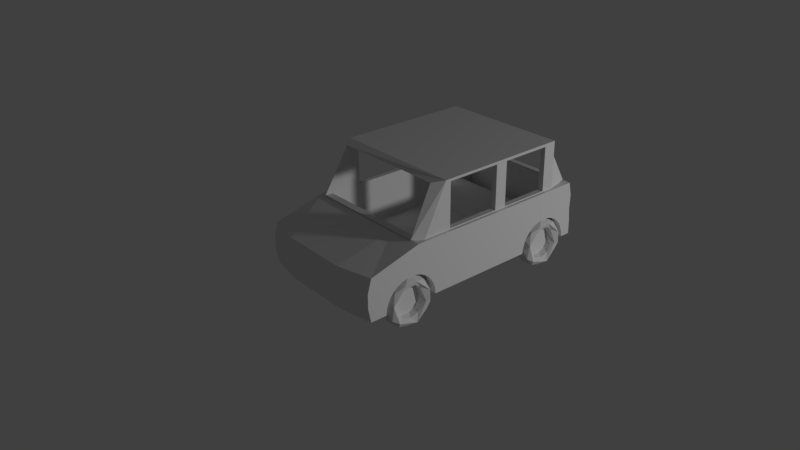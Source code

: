 # Source: SimpleCar.blend  (saved by Blender 2.77.0; exported with 4.5.12 LTS)
import bpy
from mathutils import Matrix  # noqa: F401  (used for matrix-valued properties, if any)

bpy.ops.wm.read_factory_settings(use_empty=True)
scene = bpy.context.scene
scene.name = 'Scene'

# ---- collections
col_collection_1 = bpy.data.collections.new('Collection 1'); scene.collection.children.link(col_collection_1)

# ---- materials (node trees are filled in below, after node groups)
mat_material = bpy.data.materials.new('Material')
mat_material.alpha_threshold = 0.0
mat_material.use_transparent_shadow = False
mat_material.roughness = 0.5
mat_tetto = bpy.data.materials.new('Tetto')
mat_tetto.alpha_threshold = 0.0
mat_tetto.use_transparent_shadow = False
mat_tetto.roughness = 0.5
mat_tetto.line_color = (0.0, 0.0, 0.0, 1.0)

# ---- material node trees

# ---- world
world_world = bpy.data.worlds.new('World'); scene.world = world_world
world_world.color = (0.05088, 0.05088, 0.05088)
world_world.use_sun_shadow = False
world_world.sun_shadow_jitter_overblur = 0.0
world_world.cycles.sampling_method = 'MANUAL'

# ---- cameras
cam_camera = bpy.data.cameras.new('Camera')
cam_camera.clip_end = 100.0
cam_camera.lens = 35.0
cam_camera.sensor_width = 32.0
cam_camera.sensor_height = 18.0
cam_camera.ortho_scale = 7.314
cam_camera.dof.focus_distance = 0.0
cam_camera.dof.aperture_fstop = 128.0

# ---- lights
light_lamp = bpy.data.lights.new('Lamp', 'POINT')
light_lamp.transmission_factor = 0.0
light_lamp.cutoff_distance = 30.0
light_lamp.energy = 100.0
light_lamp.shadow_buffer_clip_start = 1.001
light_lamp.shadow_soft_size = 0.1
light_lamp.shadow_maximum_resolution = 0.006
light_lamp.use_absolute_resolution = True

# ---- meshes
me_circle_002 = bpy.data.meshes.new('Circle.002')
me_circle_002.from_pydata([(9.298e-08, -9.986, -0.002204), (-0.1951, -10.01, -0.002204), (-0.3827, -10.06, -0.002204), (-0.5556, -10.15, -0.002204), (-0.7071, -10.28, -0.002204), (-0.8315, -10.43, -0.002204), (-0.9239, -10.6, -0.002204), (-0.9808, -10.79, -0.002204), (-1.0, -10.99, -0.002204), (-0.9808, -11.18, -0.002204), (-0.9239, -11.37, -0.002204), (-0.8315, -11.54, -0.002204), (-0.7071, -11.69, -0.002204), (-0.5556, -11.82, -0.002204), (-0.3827, -11.91, -0.002204), (-0.1951, -11.97, -0.002204), (4.713e-07, -11.99, -0.002204), (0.1951, -11.97, -0.002204), (0.3827, -11.91, -0.002204), (0.5556, -11.82, -0.002204), (0.7071, -11.69, -0.002204), (0.8315, -11.54, -0.002204), (0.9239, -11.37, -0.002204), (0.9808, -11.18, -0.002204), (1.0, -10.99, -0.002204), (0.9808, -10.79, -0.002204), (0.9239, -10.6, -0.002204), (0.8315, -10.43, -0.002204), (0.7071, -10.28, -0.002204), (0.5556, -10.15, -0.002204), (0.3827, -10.06, -0.002204), (0.1951, -10.01, -0.002204), (1.569, -10.76, 0.01249), (1.508, -10.79, -0.124), (1.534, -11.16, 0.06096), (1.514, -11.49, -0.0167), (0.9013, -11.3, -0.01426), (1.395, -11.68, -0.08633), (1.231, -11.59, -0.1641), (0.9561, -11.35, -0.1144), (0.9468, -11.92, 0.1361), (1.286, -11.82, 0.08644), (0.8697, -11.53, 0.0865), (1.042, -12.2, -0.03645), (0.5402, -11.84, -0.08577), (0.5863, -11.75, -0.01237), (0.6924, -12.18, -0.1634), (0.4455, -12.04, -0.1426), (0.6867, -12.33, 0.09875), (0.4518, -11.91, 0.08611), (0.2719, -12.57, -0.01426), (0.2116, -12.52, -0.1115), (-0.06705, -11.96, -0.01182), (0.1081, -12.54, 0.06183), (-0.09703, -12.02, 0.08816), (-0.2907, -12.33, 0.1353), (-0.532, -12.5, -0.04528), (-0.2225, -12.0, -0.1111), (-0.5953, -12.24, -0.1638), (-0.495, -11.9, 0.08304), (-0.6126, -12.42, 0.0598), (-1.062, -12.19, -0.04737), (-0.6315, -11.72, -0.04316), (-1.324, -11.48, 0.1349), (-1.023, -12.12, 0.09432), (-0.8268, -11.59, 0.0613), (-1.001, -11.65, -0.1627), (-1.38, -11.8, 0.02477), (-0.8879, -11.39, -0.0405), (-1.064, -11.4, 0.1148), (-1.393, -11.64, -0.1238), (-1.555, -11.41, -0.0161), (-1.312, -10.65, -0.1646), (-1.043, -11.05, -0.1152), (-1.57, -11.09, 0.06122), (-1.546, -10.89, -0.1148), (-0.9639, -11.11, 0.01599), (-1.343, -10.67, 0.1358), (-1.101, -10.69, 0.1148), (-0.9526, -10.77, 0.01725), (-0.9175, -10.48, -0.1144), (-1.582, -10.64, 0.008696), (-1.355, -10.26, -0.1191), (-1.29, -10.02, -0.01253), (-0.7327, -10.34, -0.01582), (-0.6977, -10.2, 0.08311), (-1.164, -9.972, 0.08791), (-0.4355, -9.658, 0.1344), (-0.8826, -9.683, -0.08993), (-0.68, -9.765, -0.1634), (-0.5293, -10.1, -0.1148), (-0.2721, -10.06, 0.01501), (-0.8098, -9.599, 0.01193), (-0.3126, -9.419, -0.04191), (-0.03955, -9.944, -0.1166), (-0.19, -9.439, 0.06096), (0.2873, -9.874, 0.1146), (0.2017, -9.4, 0.01039), (0.2008, -9.477, -0.1224), (0.1064, -10.03, -0.01536), (0.3034, -9.654, 0.1357), (0.3602, -10.04, 0.0613), (0.8714, -9.64, -0.03242), (0.443, -10.05, -0.1124), (0.5787, -10.22, -0.01426), (0.8407, -9.895, -0.1633), (0.8636, -9.727, 0.08968), (1.233, -10.03, -0.0903), (1.346, -10.63, 0.1352), (0.9426, -10.6, -0.08613), (0.8622, -10.42, 0.08804), (1.38, -10.2, 0.01343), (1.152, -10.68, -0.1628), (0.9255, -10.73, -0.01426), (1.03, -10.92, 0.08437), (0.0, 1.0, 0.0), (-0.1951, 0.9808, 0.0), (-0.3827, 0.9239, 0.0), (-0.5556, 0.8315, 0.0), (-0.7071, 0.7071, 0.0), (-0.8315, 0.5556, 0.0), (-0.9239, 0.3827, 0.0), (-0.9808, 0.1951, 0.0), (-1.0, 7.55e-08, 0.0), (-0.9808, -0.1951, 0.0), (-0.9239, -0.3827, 0.0), (-0.8315, -0.5556, 0.0), (-0.7071, -0.7071, 0.0), (-0.5556, -0.8315, 0.0), (-0.3827, -0.9239, 0.0), (-0.1951, -0.9808, 0.0), (3.258e-07, -1.0, 0.0), (0.1951, -0.9808, 0.0), (0.3827, -0.9239, 0.0), (0.5556, -0.8315, 0.0), (0.7071, -0.7071, 0.0), (0.8315, -0.5556, 0.0), (0.9239, -0.3827, 0.0), (0.9808, -0.1951, 0.0), (1.0, 9.656e-07, 0.0), (0.9808, 0.1951, 0.0), (0.9239, 0.3827, 0.0), (0.8315, 0.5556, 0.0), (0.7071, 0.7071, 0.0), (0.5556, 0.8315, 0.0), (0.3827, 0.9239, 0.0), (0.1951, 0.9808, 0.0), (1.569, 0.2287, 0.01469), (1.508, 0.196, -0.1218), (1.534, -0.1777, 0.06316), (1.514, -0.5005, -0.0145), (0.9013, -0.3101, -0.01206), (1.395, -0.6939, -0.08413), (1.231, -0.6033, -0.1619), (0.9561, -0.3611, -0.1122), (0.9468, -0.9378, 0.1383), (1.286, -0.8339, 0.08864), (0.8697, -0.5435, 0.0887), (1.042, -1.216, -0.03425), (0.5402, -0.8563, -0.08357), (0.5863, -0.7628, -0.01017), (0.6924, -1.196, -0.1612), (0.4455, -1.052, -0.1404), (0.6867, -1.349, 0.101), (0.4518, -0.9231, 0.08832), (0.2719, -1.582, -0.01206), (0.2116, -1.537, -0.1093), (-0.06705, -0.9778, -0.009615), (0.1081, -1.559, 0.06403), (-0.09703, -1.035, 0.09036), (-0.2907, -1.347, 0.1375), (-0.532, -1.514, -0.04307), (-0.2225, -1.017, -0.1089), (-0.5953, -1.251, -0.1616), (-0.495, -0.9121, 0.08524), (-0.6126, -1.439, 0.062), (-1.062, -1.207, -0.04517), (-0.6315, -0.7382, -0.04095), (-1.324, -0.495, 0.1371), (-1.023, -1.13, 0.09652), (-0.8268, -0.6039, 0.0635), (-1.001, -0.6604, -0.1605), (-1.38, -0.8153, 0.02697), (-0.8879, -0.3994, -0.03829), (-1.064, -0.4136, 0.117), (-1.393, -0.6512, -0.1216), (-1.555, -0.4253, -0.01389), (-1.312, 0.3327, -0.1624), (-1.043, -0.06757, -0.113), (-1.57, -0.1021, 0.06343), (-1.546, 0.0976, -0.1126), (-0.9639, -0.1234, 0.0182), (-1.343, 0.319, 0.138), (-1.101, 0.2939, 0.117), (-0.9526, 0.2148, 0.01946), (-0.9175, 0.5107, -0.1122), (-1.582, 0.3476, 0.0109), (-1.355, 0.7264, -0.1169), (-1.29, 0.9613, -0.01033), (-0.7327, 0.6426, -0.01362), (-0.6977, 0.783, 0.08532), (-1.164, 1.013, 0.09011), (-0.4355, 1.328, 0.1366), (-0.8826, 1.303, -0.08773), (-0.68, 1.221, -0.1612), (-0.5293, 0.8889, -0.1126), (-0.2721, 0.9301, 0.01722), (-0.8098, 1.386, 0.01413), (-0.3126, 1.566, -0.0397), (-0.03955, 1.041, -0.1143), (-0.19, 1.546, 0.06316), (0.2873, 1.112, 0.1168), (0.2017, 1.586, 0.0126), (0.2008, 1.509, -0.1202), (0.1064, 0.9531, -0.01316), (0.3034, 1.332, 0.1379), (0.3602, 0.9431, 0.0635), (0.8714, 1.346, -0.03021), (0.443, 0.9366, -0.1102), (0.5787, 0.7702, -0.01206), (0.8407, 1.091, -0.1611), (0.8636, 1.259, 0.09188), (1.233, 0.9557, -0.0881), (1.346, 0.3606, 0.1374), (0.9426, 0.3809, -0.08392), (0.8622, 0.5611, 0.09025), (1.38, 0.7859, 0.01563), (1.152, 0.3039, -0.1606), (0.9255, 0.2513, -0.01206), (1.03, 0.06187, 0.08657), (9.298e-08, 1.0, 1.767), (-0.1951, 0.9808, 1.767), (-0.3827, 0.9239, 1.767), (-0.5556, 0.8315, 1.767), (-0.7071, 0.7071, 1.767), (-0.8315, 0.5556, 1.767), (-0.9239, 0.3827, 1.767), (-0.9808, 0.1951, 1.767), (-1.0, 1.506e-06, 1.767), (-0.9808, -0.1951, 1.767), (-0.9239, -0.3827, 1.767), (-0.8315, -0.5556, 1.767), (-0.7071, -0.7071, 1.767), (-0.5556, -0.8315, 1.767), (-0.3827, -0.9239, 1.767), (-0.1951, -0.9808, 1.767), (4.713e-07, -1.0, 1.767), (0.1951, -0.9808, 1.767), (0.3827, -0.9239, 1.767), (0.5556, -0.8315, 1.767), (0.7071, -0.7071, 1.767), (0.8315, -0.5556, 1.767), (0.9239, -0.3827, 1.767), (0.9808, -0.1951, 1.767), (1.0, 2.396e-06, 1.767), (0.9808, 0.1951, 1.767), (0.9239, 0.3827, 1.767), (0.8315, 0.5556, 1.767), (0.7071, 0.7071, 1.767), (0.5556, 0.8315, 1.767), (0.3827, 0.9239, 1.767), (0.1951, 0.9808, 1.767), (1.569, 0.2287, 1.782), (1.508, 0.196, 1.646), (1.534, -0.1777, 1.83), (1.514, -0.5005, 1.753), (0.9013, -0.3101, 1.755), (1.395, -0.6939, 1.683), (1.231, -0.6033, 1.605), (0.9561, -0.3611, 1.655), (0.9468, -0.9378, 1.906), (1.286, -0.8339, 1.856), (0.8697, -0.5435, 1.856), (1.042, -1.216, 1.733), (0.5402, -0.8563, 1.684), (0.5863, -0.7628, 1.757), (0.6924, -1.196, 1.606), (0.4455, -1.052, 1.627), (0.6867, -1.349, 1.868), (0.4518, -0.9231, 1.856), (0.2719, -1.582, 1.755), (0.2116, -1.537, 1.658), (-0.06705, -0.9778, 1.758), (0.1081, -1.559, 1.831), (-0.09703, -1.035, 1.858), (-0.2907, -1.347, 1.905), (-0.532, -1.514, 1.724), (-0.2225, -1.017, 1.658), (-0.5953, -1.251, 1.606), (-0.495, -0.9121, 1.853), (-0.6126, -1.439, 1.829), (-1.062, -1.207, 1.722), (-0.6315, -0.7382, 1.726), (-1.324, -0.495, 1.904), (-1.023, -1.13, 1.864), (-0.8268, -0.6039, 1.831), (-1.001, -0.6604, 1.607), (-1.38, -0.8153, 1.794), (-0.8879, -0.3994, 1.729), (-1.064, -0.4136, 1.884), (-1.393, -0.6512, 1.646), (-1.555, -0.4253, 1.753), (-1.312, 0.3327, 1.605), (-1.043, -0.06757, 1.654), (-1.57, -0.1021, 1.831), (-1.546, 0.0976, 1.655), (-0.9639, -0.1234, 1.786), (-1.343, 0.319, 1.905), (-1.101, 0.2939, 1.884), (-0.9526, 0.2148, 1.787), (-0.9175, 0.5107, 1.655), (-1.582, 0.3476, 1.778), (-1.355, 0.7264, 1.65), (-1.29, 0.9613, 1.757), (-0.7327, 0.6426, 1.754), (-0.6977, 0.783, 1.853), (-1.164, 1.013, 1.857), (-0.4355, 1.328, 1.904), (-0.8826, 1.303, 1.68), (-0.68, 1.221, 1.606), (-0.5293, 0.8889, 1.655), (-0.2721, 0.9301, 1.785), (-0.8098, 1.386, 1.781), (-0.3126, 1.566, 1.728), (-0.03955, 1.041, 1.653), (-0.19, 1.546, 1.83), (0.2873, 1.112, 1.884), (0.2017, 1.586, 1.78), (0.2008, 1.509, 1.647), (0.1064, 0.9531, 1.754), (0.3034, 1.332, 1.905), (0.3602, 0.9431, 1.831), (0.8714, 1.346, 1.737), (0.443, 0.9366, 1.657), (0.5787, 0.7702, 1.755), (0.8407, 1.091, 1.606), (0.8636, 1.259, 1.859), (1.233, 0.9557, 1.679), (1.346, 0.3606, 1.905), (0.9426, 0.3809, 1.683), (0.8622, 0.5611, 1.858), (1.38, 0.7859, 1.783), (1.152, 0.3039, 1.607), (0.9255, 0.2513, 1.755), (1.03, 0.06187, 1.854), (4.506e-07, -9.986, 1.767), (-0.1951, -10.01, 1.767), (-0.3827, -10.06, 1.767), (-0.5556, -10.15, 1.767), (-0.7071, -10.28, 1.767), (-0.8315, -10.43, 1.767), (-0.9239, -10.6, 1.767), (-0.9808, -10.79, 1.767), (-1.0, -10.99, 1.767), (-0.9808, -11.18, 1.767), (-0.9239, -11.37, 1.767), (-0.8315, -11.54, 1.767), (-0.7071, -11.69, 1.767), (-0.5556, -11.82, 1.767), (-0.3827, -11.91, 1.767), (-0.1951, -11.97, 1.767), (8.289e-07, -11.99, 1.767), (0.1951, -11.97, 1.767), (0.3827, -11.91, 1.767), (0.5556, -11.82, 1.767), (0.7071, -11.69, 1.767), (0.8315, -11.54, 1.767), (0.9239, -11.37, 1.767), (0.9808, -11.18, 1.767), (1.0, -10.99, 1.767), (0.9808, -10.79, 1.767), (0.9239, -10.6, 1.767), (0.8315, -10.43, 1.767), (0.7071, -10.28, 1.767), (0.5556, -10.15, 1.767), (0.3827, -10.06, 1.767), (0.1951, -10.01, 1.767), (1.569, -10.76, 1.782), (1.508, -10.79, 1.646), (1.534, -11.16, 1.83), (1.514, -11.49, 1.753), (0.9013, -11.3, 1.755), (1.395, -11.68, 1.683), (1.231, -11.59, 1.605), (0.9561, -11.35, 1.655), (0.9468, -11.92, 1.906), (1.286, -11.82, 1.856), (0.8697, -11.53, 1.856), (1.042, -12.2, 1.733), (0.5402, -11.84, 1.684), (0.5863, -11.75, 1.757), (0.6924, -12.18, 1.606), (0.4455, -12.04, 1.627), (0.6867, -12.33, 1.868), (0.4518, -11.91, 1.856), (0.2719, -12.57, 1.755), (0.2116, -12.52, 1.658), (-0.06705, -11.96, 1.758), (0.1081, -12.54, 1.831), (-0.09703, -12.02, 1.858), (-0.2907, -12.33, 1.905), (-0.532, -12.5, 1.724), (-0.2225, -12.0, 1.658), (-0.5953, -12.24, 1.606), (-0.495, -11.9, 1.853), (-0.6126, -12.42, 1.829), (-1.062, -12.19, 1.722), (-0.6315, -11.72, 1.726), (-1.324, -11.48, 1.904), (-1.023, -12.12, 1.864), (-0.8268, -11.59, 1.831), (-1.001, -11.65, 1.607), (-1.38, -11.8, 1.794), (-0.8879, -11.39, 1.729), (-1.064, -11.4, 1.884), (-1.393, -11.64, 1.646), (-1.555, -11.41, 1.753), (-1.312, -10.65, 1.605), (-1.043, -11.05, 1.654), (-1.57, -11.09, 1.831), (-1.546, -10.89, 1.655), (-0.9639, -11.11, 1.786), (-1.343, -10.67, 1.905), (-1.101, -10.69, 1.884), (-0.9526, -10.77, 1.787), (-0.9175, -10.48, 1.655), (-1.582, -10.64, 1.778), (-1.355, -10.26, 1.65), (-1.29, -10.02, 1.757), (-0.7327, -10.34, 1.754), (-0.6977, -10.2, 1.853), (-1.164, -9.972, 1.857), (-0.4355, -9.658, 1.904), (-0.8826, -9.683, 1.68), (-0.68, -9.765, 1.606), (-0.5293, -10.1, 1.655), (-0.2721, -10.06, 1.785), (-0.8098, -9.599, 1.781), (-0.3126, -9.419, 1.728), (-0.03955, -9.944, 1.653), (-0.19, -9.439, 1.83), (0.2873, -9.874, 1.884), (0.2017, -9.4, 1.78), (0.2008, -9.477, 1.647), (0.1064, -10.03, 1.754), (0.3034, -9.654, 1.905), (0.3602, -10.04, 1.831), (0.8714, -9.64, 1.737), (0.443, -10.05, 1.657), (0.5787, -10.22, 1.755), (0.8407, -9.895, 1.606), (0.8636, -9.727, 1.859), (1.233, -10.03, 1.679), (1.346, -10.63, 1.905), (0.9426, -10.6, 1.683), (0.8622, -10.42, 1.858), (1.38, -10.2, 1.783), (1.152, -10.68, 1.607), (0.9255, -10.73, 1.755), (1.03, -10.92, 1.854)], [], [(1, 2, 3, 4, 5, 6, 7, 8, 9, 10, 11, 12, 13, 14, 15, 16, 17, 18, 19, 20, 21, 22, 23, 24, 25, 26, 27, 28, 29, 30, 31, 0), (114, 42, 40, 108), (113, 36, 114), (33, 37, 38), (36, 39, 44, 45), (40, 41, 108), (36, 42, 114), (37, 43, 46, 38), (36, 45, 42), (40, 49, 54, 55), (38, 47, 39), (42, 49, 40), (41, 48, 43), (43, 50, 51), (48, 50, 43), (47, 57, 44), (44, 57, 52), (76, 79, 78, 69), (51, 58, 46), (46, 58, 47), (48, 55, 53), (50, 56, 51), (58, 57, 47), (53, 56, 50), (51, 56, 58), (55, 60, 53), (59, 63, 55), (63, 64, 55), (60, 61, 56), (56, 61, 58), (62, 65, 59), (60, 64, 61), (70, 66, 58), (66, 68, 62), (65, 69, 59), (67, 70, 61), (66, 72, 73), (68, 76, 65), (63, 74, 67), (67, 74, 71), (71, 75, 70), (73, 76, 68), (69, 77, 63), (71, 81, 75), (77, 78, 85, 87), (69, 78, 77), (73, 79, 76), (75, 82, 72), (72, 80, 73), (81, 83, 82), (80, 84, 79), (84, 85, 79), (81, 86, 83), (72, 89, 90, 80), (77, 87, 86), (88, 89, 82), (82, 89, 72), (87, 100, 97, 95), (90, 91, 84), (84, 91, 85), (86, 87, 92), (88, 93, 89), (89, 94, 90), (87, 95, 92), (92, 95, 93), (93, 98, 89), (85, 96, 87), (97, 98, 93), (96, 100, 87), (95, 97, 93), (91, 101, 96), (107, 111, 32, 33), (99, 104, 101), (100, 106, 97), (97, 106, 102), (102, 107, 105), (96, 108, 100), (103, 109, 104), (96, 110, 108), (102, 111, 107), (105, 112, 103), (105, 33, 112), (104, 113, 110), (33, 38, 112), (32, 35, 33), (109, 112, 39), (35, 32, 34), (33, 35, 37), (112, 38, 39), (108, 41, 34), (34, 41, 35), (35, 43, 37), (35, 41, 43), (39, 47, 44), (41, 40, 48), (38, 46, 47), (42, 45, 49), (43, 51, 46), (45, 44, 52), (45, 52, 49), (48, 53, 50), (49, 52, 54), (40, 55, 48), (54, 52, 59), (53, 60, 56), (57, 62, 52), (52, 62, 59), (54, 59, 55), (55, 64, 60), (58, 61, 70), (58, 66, 57), (57, 66, 62), (59, 69, 63), (61, 64, 67), (62, 68, 65), (64, 63, 67), (67, 71, 70), (66, 70, 72), (68, 66, 73), (65, 76, 69), (70, 75, 72), (71, 74, 81), (63, 77, 74), (73, 80, 79), (74, 77, 81), (75, 81, 82), (79, 85, 78), (77, 86, 81), (113, 109, 39, 36), (82, 83, 88), (83, 92, 88), (80, 90, 84), (83, 86, 92), (92, 93, 88), (90, 94, 91), (85, 91, 96), (91, 94, 99), (89, 98, 105), (89, 105, 94), (94, 103, 99), (91, 99, 101), (97, 102, 98), (94, 105, 103), (99, 103, 104), (98, 102, 105), (100, 108, 106), (101, 104, 110), (101, 110, 96), (106, 111, 102), (105, 107, 33), (103, 112, 109), (104, 109, 113), (106, 108, 111), (110, 113, 114), (111, 108, 32), (110, 114, 108), (32, 108, 34), (116, 117, 118, 119, 120, 121, 122, 123, 124, 125, 126, 127, 128, 129, 130, 131, 132, 133, 134, 135, 136, 137, 138, 139, 140, 141, 142, 143, 144, 145, 146, 115), (229, 157, 155, 223), (228, 151, 229), (148, 152, 153), (151, 154, 159, 160), (155, 156, 223), (151, 157, 229), (152, 158, 161, 153), (151, 160, 157), (155, 164, 169, 170), (153, 162, 154), (157, 164, 155), (156, 163, 158), (158, 165, 166), (163, 165, 158), (162, 172, 159), (159, 172, 167), (191, 194, 193, 184), (166, 173, 161), (161, 173, 162), (163, 170, 168), (165, 171, 166), (173, 172, 162), (168, 171, 165), (166, 171, 173), (170, 175, 168), (174, 178, 170), (178, 179, 170), (175, 176, 171), (171, 176, 173), (177, 180, 174), (175, 179, 176), (185, 181, 173), (181, 183, 177), (180, 184, 174), (182, 185, 176), (181, 187, 188), (183, 191, 180), (178, 189, 182), (182, 189, 186), (186, 190, 185), (188, 191, 183), (184, 192, 178), (186, 196, 190), (192, 193, 200, 202), (184, 193, 192), (188, 194, 191), (190, 197, 187), (187, 195, 188), (196, 198, 197), (195, 199, 194), (199, 200, 194), (196, 201, 198), (187, 204, 205, 195), (192, 202, 201), (203, 204, 197), (197, 204, 187), (202, 215, 212, 210), (205, 206, 199), (199, 206, 200), (201, 202, 207), (203, 208, 204), (204, 209, 205), (202, 210, 207), (207, 210, 208), (208, 213, 204), (200, 211, 202), (212, 213, 208), (211, 215, 202), (210, 212, 208), (206, 216, 211), (222, 226, 147, 148), (214, 219, 216), (215, 221, 212), (212, 221, 217), (217, 222, 220), (211, 223, 215), (218, 224, 219), (211, 225, 223), (217, 226, 222), (220, 227, 218), (220, 148, 227), (219, 228, 225), (148, 153, 227), (147, 150, 148), (224, 227, 154), (150, 147, 149), (148, 150, 152), (227, 153, 154), (223, 156, 149), (149, 156, 150), (150, 158, 152), (150, 156, 158), (154, 162, 159), (156, 155, 163), (153, 161, 162), (157, 160, 164), (158, 166, 161), (160, 159, 167), (160, 167, 164), (163, 168, 165), (164, 167, 169), (155, 170, 163), (169, 167, 174), (168, 175, 171), (172, 177, 167), (167, 177, 174), (169, 174, 170), (170, 179, 175), (173, 176, 185), (173, 181, 172), (172, 181, 177), (174, 184, 178), (176, 179, 182), (177, 183, 180), (179, 178, 182), (182, 186, 185), (181, 185, 187), (183, 181, 188), (180, 191, 184), (185, 190, 187), (186, 189, 196), (178, 192, 189), (188, 195, 194), (189, 192, 196), (190, 196, 197), (194, 200, 193), (192, 201, 196), (228, 224, 154, 151), (197, 198, 203), (198, 207, 203), (195, 205, 199), (198, 201, 207), (207, 208, 203), (205, 209, 206), (200, 206, 211), (206, 209, 214), (204, 213, 220), (204, 220, 209), (209, 218, 214), (206, 214, 216), (212, 217, 213), (209, 220, 218), (214, 218, 219), (213, 217, 220), (215, 223, 221), (216, 219, 225), (216, 225, 211), (221, 226, 217), (220, 222, 148), (218, 227, 224), (219, 224, 228), (221, 223, 226), (225, 228, 229), (226, 223, 147), (225, 229, 223), (147, 223, 149), (231, 232, 233, 234, 235, 236, 237, 238, 239, 240, 241, 242, 243, 244, 245, 246, 247, 248, 249, 250, 251, 252, 253, 254, 255, 256, 257, 258, 259, 260, 261, 230), (344, 272, 270, 338), (343, 266, 344), (263, 267, 268), (266, 269, 274, 275), (270, 271, 338), (266, 272, 344), (267, 273, 276, 268), (266, 275, 272), (270, 279, 284, 285), (268, 277, 269), (272, 279, 270), (271, 278, 273), (273, 280, 281), (278, 280, 273), (277, 287, 274), (274, 287, 282), (306, 309, 308, 299), (281, 288, 276), (276, 288, 277), (278, 285, 283), (280, 286, 281), (288, 287, 277), (283, 286, 280), (281, 286, 288), (285, 290, 283), (289, 293, 285), (293, 294, 285), (290, 291, 286), (286, 291, 288), (292, 295, 289), (290, 294, 291), (300, 296, 288), (296, 298, 292), (295, 299, 289), (297, 300, 291), (296, 302, 303), (298, 306, 295), (293, 304, 297), (297, 304, 301), (301, 305, 300), (303, 306, 298), (299, 307, 293), (301, 311, 305), (307, 308, 315, 317), (299, 308, 307), (303, 309, 306), (305, 312, 302), (302, 310, 303), (311, 313, 312), (310, 314, 309), (314, 315, 309), (311, 316, 313), (302, 319, 320, 310), (307, 317, 316), (318, 319, 312), (312, 319, 302), (317, 330, 327, 325), (320, 321, 314), (314, 321, 315), (316, 317, 322), (318, 323, 319), (319, 324, 320), (317, 325, 322), (322, 325, 323), (323, 328, 319), (315, 326, 317), (327, 328, 323), (326, 330, 317), (325, 327, 323), (321, 331, 326), (337, 341, 262, 263), (329, 334, 331), (330, 336, 327), (327, 336, 332), (332, 337, 335), (326, 338, 330), (333, 339, 334), (326, 340, 338), (332, 341, 337), (335, 342, 333), (335, 263, 342), (334, 343, 340), (263, 268, 342), (262, 265, 263), (339, 342, 269), (265, 262, 264), (263, 265, 267), (342, 268, 269), (338, 271, 264), (264, 271, 265), (265, 273, 267), (265, 271, 273), (269, 277, 274), (271, 270, 278), (268, 276, 277), (272, 275, 279), (273, 281, 276), (275, 274, 282), (275, 282, 279), (278, 283, 280), (279, 282, 284), (270, 285, 278), (284, 282, 289), (283, 290, 286), (287, 292, 282), (282, 292, 289), (284, 289, 285), (285, 294, 290), (288, 291, 300), (288, 296, 287), (287, 296, 292), (289, 299, 293), (291, 294, 297), (292, 298, 295), (294, 293, 297), (297, 301, 300), (296, 300, 302), (298, 296, 303), (295, 306, 299), (300, 305, 302), (301, 304, 311), (293, 307, 304), (303, 310, 309), (304, 307, 311), (305, 311, 312), (309, 315, 308), (307, 316, 311), (343, 339, 269, 266), (312, 313, 318), (313, 322, 318), (310, 320, 314), (313, 316, 322), (322, 323, 318), (320, 324, 321), (315, 321, 326), (321, 324, 329), (319, 328, 335), (319, 335, 324), (324, 333, 329), (321, 329, 331), (327, 332, 328), (324, 335, 333), (329, 333, 334), (328, 332, 335), (330, 338, 336), (331, 334, 340), (331, 340, 326), (336, 341, 332), (335, 337, 263), (333, 342, 339), (334, 339, 343), (336, 338, 341), (340, 343, 344), (341, 338, 262), (340, 344, 338), (262, 338, 264), (346, 347, 348, 349, 350, 351, 352, 353, 354, 355, 356, 357, 358, 359, 360, 361, 362, 363, 364, 365, 366, 367, 368, 369, 370, 371, 372, 373, 374, 375, 376, 345), (459, 387, 385, 453), (458, 381, 459), (378, 382, 383), (381, 384, 389, 390), (385, 386, 453), (381, 387, 459), (382, 388, 391, 383), (381, 390, 387), (385, 394, 399, 400), (383, 392, 384), (387, 394, 385), (386, 393, 388), (388, 395, 396), (393, 395, 388), (392, 402, 389), (389, 402, 397), (421, 424, 423, 414), (396, 403, 391), (391, 403, 392), (393, 400, 398), (395, 401, 396), (403, 402, 392), (398, 401, 395), (396, 401, 403), (400, 405, 398), (404, 408, 400), (408, 409, 400), (405, 406, 401), (401, 406, 403), (407, 410, 404), (405, 409, 406), (415, 411, 403), (411, 413, 407), (410, 414, 404), (412, 415, 406), (411, 417, 418), (413, 421, 410), (408, 419, 412), (412, 419, 416), (416, 420, 415), (418, 421, 413), (414, 422, 408), (416, 426, 420), (422, 423, 430, 432), (414, 423, 422), (418, 424, 421), (420, 427, 417), (417, 425, 418), (426, 428, 427), (425, 429, 424), (429, 430, 424), (426, 431, 428), (417, 434, 435, 425), (422, 432, 431), (433, 434, 427), (427, 434, 417), (432, 445, 442, 440), (435, 436, 429), (429, 436, 430), (431, 432, 437), (433, 438, 434), (434, 439, 435), (432, 440, 437), (437, 440, 438), (438, 443, 434), (430, 441, 432), (442, 443, 438), (441, 445, 432), (440, 442, 438), (436, 446, 441), (452, 456, 377, 378), (444, 449, 446), (445, 451, 442), (442, 451, 447), (447, 452, 450), (441, 453, 445), (448, 454, 449), (441, 455, 453), (447, 456, 452), (450, 457, 448), (450, 378, 457), (449, 458, 455), (378, 383, 457), (377, 380, 378), (454, 457, 384), (380, 377, 379), (378, 380, 382), (457, 383, 384), (453, 386, 379), (379, 386, 380), (380, 388, 382), (380, 386, 388), (384, 392, 389), (386, 385, 393), (383, 391, 392), (387, 390, 394), (388, 396, 391), (390, 389, 397), (390, 397, 394), (393, 398, 395), (394, 397, 399), (385, 400, 393), (399, 397, 404), (398, 405, 401), (402, 407, 397), (397, 407, 404), (399, 404, 400), (400, 409, 405), (403, 406, 415), (403, 411, 402), (402, 411, 407), (404, 414, 408), (406, 409, 412), (407, 413, 410), (409, 408, 412), (412, 416, 415), (411, 415, 417), (413, 411, 418), (410, 421, 414), (415, 420, 417), (416, 419, 426), (408, 422, 419), (418, 425, 424), (419, 422, 426), (420, 426, 427), (424, 430, 423), (422, 431, 426), (458, 454, 384, 381), (427, 428, 433), (428, 437, 433), (425, 435, 429), (428, 431, 437), (437, 438, 433), (435, 439, 436), (430, 436, 441), (436, 439, 444), (434, 443, 450), (434, 450, 439), (439, 448, 444), (436, 444, 446), (442, 447, 443), (439, 450, 448), (444, 448, 449), (443, 447, 450), (445, 453, 451), (446, 449, 455), (446, 455, 441), (451, 456, 447), (450, 452, 378), (448, 457, 454), (449, 454, 458), (451, 453, 456), (455, 458, 459), (456, 453, 377), (455, 459, 453), (377, 453, 379)])
_uv = me_circle_002.uv_layers.new(name='UVMap')
_uv.uv.foreach_set('vector', [0.5, 1.0, 0.5975, 0.9904, 0.6913, 0.9619, 0.7778, 0.9157, 0.8536, 0.8536, 0.9157, 0.7778, 0.9619, 0.6913, 0.9904, 0.5975, 1.0, 0.5, 0.9904, 0.4025, 0.9619, 0.3087, 0.9157, 0.2222, 0.8536, 0.1464, 0.7778, 0.08427, 0.6913, 0.03806, 0.5975, 0.009607, 0.5, 0.0, 0.4025, 0.009607, 0.3087, 0.03806, 0.2222, 0.08427, 0.1464, 0.1464, 0.08426, 0.2222, 0.03806, 0.3087, 0.009607, 0.4025, 0.0, 0.5, 0.009607, 0.5975, 0.03806, 0.6913, 0.08427, 0.7778, 0.1464, 0.8536, 0.2222, 0.9157, 0.3087, 0.9619, 0.4025, 0.9904, 0.0, 0.0, 1.0, 0.0, 1.0, 1.0, 0.0, 1.0, 0.0, 0.0, 1.0, 0.0, 1.0, 1.0, 0.0, 0.0, 1.0, 0.0, 1.0, 1.0, 0.0, 0.0, 1.0, 0.0, 1.0, 1.0, 0.0, 1.0, 0.0, 0.0, 1.0, 0.0, 1.0, 1.0, 0.0, 0.0, 1.0, 0.0, 1.0, 1.0, 0.0, 0.0, 1.0, 0.0, 1.0, 1.0, 0.0, 1.0, 0.0, 0.0, 1.0, 0.0, 1.0, 1.0, 0.0, 0.0, 1.0, 0.0, 1.0, 1.0, 0.0, 1.0, 0.0, 0.0, 1.0, 0.0, 1.0, 1.0, 0.0, 0.0, 1.0, 0.0, 1.0, 1.0, 0.0, 0.0, 1.0, 0.0, 1.0, 1.0, 0.0, 0.0, 1.0, 0.0, 1.0, 1.0, 0.0, 0.0, 1.0, 0.0, 1.0, 1.0, 0.0, 0.0, 1.0, 0.0, 1.0, 1.0, 0.0, 0.0, 1.0, 0.0, 1.0, 1.0, 0.0, 0.0, 1.0, 0.0, 1.0, 1.0, 0.0, 1.0, 0.0, 0.0, 1.0, 0.0, 1.0, 1.0, 0.0, 0.0, 1.0, 0.0, 1.0, 1.0, 0.0, 0.0, 1.0, 0.0, 1.0, 1.0, 0.0, 0.0, 1.0, 0.0, 1.0, 1.0, 0.0, 0.0, 1.0, 0.0, 1.0, 1.0, 0.0, 0.0, 1.0, 0.0, 1.0, 1.0, 0.0, 0.0, 1.0, 0.0, 1.0, 1.0, 0.0, 0.0, 1.0, 0.0, 1.0, 1.0, 0.0, 0.0, 1.0, 0.0, 1.0, 1.0, 0.0, 0.0, 1.0, 0.0, 1.0, 1.0, 0.0, 0.0, 1.0, 0.0, 1.0, 1.0, 0.0, 0.0, 1.0, 0.0, 1.0, 1.0, 0.0, 0.0, 1.0, 0.0, 1.0, 1.0, 0.0, 0.0, 1.0, 0.0, 1.0, 1.0, 0.0, 0.0, 1.0, 0.0, 1.0, 1.0, 0.0, 0.0, 1.0, 0.0, 1.0, 1.0, 0.0, 0.0, 1.0, 0.0, 1.0, 1.0, 0.0, 0.0, 1.0, 0.0, 1.0, 1.0, 0.0, 0.0, 1.0, 0.0, 1.0, 1.0, 0.0, 0.0, 1.0, 0.0, 1.0, 1.0, 0.0, 0.0, 1.0, 0.0, 1.0, 1.0, 0.0, 0.0, 1.0, 0.0, 1.0, 1.0, 0.0, 0.0, 1.0, 0.0, 1.0, 1.0, 0.0, 0.0, 1.0, 0.0, 1.0, 1.0, 0.0, 0.0, 1.0, 0.0, 1.0, 1.0, 0.0, 0.0, 1.0, 0.0, 1.0, 1.0, 0.0, 0.0, 1.0, 0.0, 1.0, 1.0, 0.0, 1.0, 0.0, 0.0, 1.0, 0.0, 1.0, 1.0, 0.0, 0.0, 1.0, 0.0, 1.0, 1.0, 0.0, 0.0, 1.0, 0.0, 1.0, 1.0, 0.0, 0.0, 1.0, 0.0, 1.0, 1.0, 0.0, 0.0, 1.0, 0.0, 1.0, 1.0, 0.0, 0.0, 1.0, 0.0, 1.0, 1.0, 0.0, 0.0, 1.0, 0.0, 1.0, 1.0, 0.0, 0.0, 1.0, 0.0, 1.0, 1.0, 0.0, 0.0, 1.0, 0.0, 1.0, 1.0, 0.0, 1.0, 0.0, 0.0, 1.0, 0.0, 1.0, 1.0, 0.0, 0.0, 1.0, 0.0, 1.0, 1.0, 0.0, 0.0, 1.0, 0.0, 1.0, 1.0, 0.0, 0.0, 1.0, 0.0, 1.0, 1.0, 0.0, 1.0, 0.0, 0.0, 1.0, 0.0, 1.0, 1.0, 0.0, 0.0, 1.0, 0.0, 1.0, 1.0, 0.0, 0.0, 1.0, 0.0, 1.0, 1.0, 0.0, 0.0, 1.0, 0.0, 1.0, 1.0, 0.0, 0.0, 1.0, 0.0, 1.0, 1.0, 0.0, 0.0, 1.0, 0.0, 1.0, 1.0, 0.0, 0.0, 1.0, 0.0, 1.0, 1.0, 0.0, 0.0, 1.0, 0.0, 1.0, 1.0, 0.0, 0.0, 1.0, 0.0, 1.0, 1.0, 0.0, 0.0, 1.0, 0.0, 1.0, 1.0, 0.0, 0.0, 1.0, 0.0, 1.0, 1.0, 0.0, 0.0, 1.0, 0.0, 1.0, 1.0, 0.0, 0.0, 1.0, 0.0, 1.0, 1.0, 0.0, 0.0, 1.0, 0.0, 1.0, 1.0, 0.0, 1.0, 0.0, 0.0, 1.0, 0.0, 1.0, 1.0, 0.0, 0.0, 1.0, 0.0, 1.0, 1.0, 0.0, 0.0, 1.0, 0.0, 1.0, 1.0, 0.0, 0.0, 1.0, 0.0, 1.0, 1.0, 0.0, 0.0, 1.0, 0.0, 1.0, 1.0, 0.0, 0.0, 1.0, 0.0, 1.0, 1.0, 0.0, 0.0, 1.0, 0.0, 1.0, 1.0, 0.0, 0.0, 1.0, 0.0, 1.0, 1.0, 0.0, 0.0, 1.0, 0.0, 1.0, 1.0, 0.0, 0.0, 1.0, 0.0, 1.0, 1.0, 0.0, 0.0, 1.0, 0.0, 1.0, 1.0, 0.0, 0.0, 1.0, 0.0, 1.0, 1.0, 0.0, 0.0, 1.0, 0.0, 1.0, 1.0, 0.0, 0.0, 1.0, 0.0, 1.0, 1.0, 0.0, 0.0, 1.0, 0.0, 1.0, 1.0, 0.0, 0.0, 1.0, 0.0, 1.0, 1.0, 0.0, 0.0, 1.0, 0.0, 1.0, 1.0, 0.0, 0.0, 1.0, 0.0, 1.0, 1.0, 0.0, 0.0, 1.0, 0.0, 1.0, 1.0, 0.0, 0.0, 1.0, 0.0, 1.0, 1.0, 0.0, 0.0, 1.0, 0.0, 1.0, 1.0, 0.0, 0.0, 1.0, 0.0, 1.0, 1.0, 0.0, 0.0, 1.0, 0.0, 1.0, 1.0, 0.0, 0.0, 1.0, 0.0, 1.0, 1.0, 0.0, 0.0, 1.0, 0.0, 1.0, 1.0, 0.0, 0.0, 1.0, 0.0, 1.0, 1.0, 0.0, 0.0, 1.0, 0.0, 1.0, 1.0, 0.0, 0.0, 1.0, 0.0, 1.0, 1.0, 0.0, 0.0, 1.0, 0.0, 1.0, 1.0, 0.0, 0.0, 1.0, 0.0, 1.0, 1.0, 0.0, 0.0, 1.0, 0.0, 1.0, 1.0, 0.0, 0.0, 1.0, 0.0, 1.0, 1.0, 0.0, 0.0, 1.0, 0.0, 1.0, 1.0, 0.0, 0.0, 1.0, 0.0, 1.0, 1.0, 0.0, 0.0, 1.0, 0.0, 1.0, 1.0, 0.0, 0.0, 1.0, 0.0, 1.0, 1.0, 0.0, 0.0, 1.0, 0.0, 1.0, 1.0, 0.0, 0.0, 1.0, 0.0, 1.0, 1.0, 0.0, 0.0, 1.0, 0.0, 1.0, 1.0, 0.0, 0.0, 1.0, 0.0, 1.0, 1.0, 0.0, 0.0, 1.0, 0.0, 1.0, 1.0, 0.0, 0.0, 1.0, 0.0, 1.0, 1.0, 0.0, 0.0, 1.0, 0.0, 1.0, 1.0, 0.0, 0.0, 1.0, 0.0, 1.0, 1.0, 0.0, 0.0, 1.0, 0.0, 1.0, 1.0, 0.0, 0.0, 1.0, 0.0, 1.0, 1.0, 0.0, 0.0, 1.0, 0.0, 1.0, 1.0, 0.0, 0.0, 1.0, 0.0, 1.0, 1.0, 0.0, 0.0, 1.0, 0.0, 1.0, 1.0, 0.0, 0.0, 1.0, 0.0, 1.0, 1.0, 0.0, 0.0, 1.0, 0.0, 1.0, 1.0, 0.0, 0.0, 1.0, 0.0, 1.0, 1.0, 0.0, 0.0, 1.0, 0.0, 1.0, 1.0, 0.0, 0.0, 1.0, 0.0, 1.0, 1.0, 0.0, 0.0, 1.0, 0.0, 1.0, 1.0, 0.0, 0.0, 1.0, 0.0, 1.0, 1.0, 0.0, 0.0, 1.0, 0.0, 1.0, 1.0, 0.0, 1.0, 0.0, 0.0, 1.0, 0.0, 1.0, 1.0, 0.0, 0.0, 1.0, 0.0, 1.0, 1.0, 0.0, 0.0, 1.0, 0.0, 1.0, 1.0, 0.0, 0.0, 1.0, 0.0, 1.0, 1.0, 0.0, 0.0, 1.0, 0.0, 1.0, 1.0, 0.0, 0.0, 1.0, 0.0, 1.0, 1.0, 0.0, 0.0, 1.0, 0.0, 1.0, 1.0, 0.0, 0.0, 1.0, 0.0, 1.0, 1.0, 0.0, 0.0, 1.0, 0.0, 1.0, 1.0, 0.0, 0.0, 1.0, 0.0, 1.0, 1.0, 0.0, 0.0, 1.0, 0.0, 1.0, 1.0, 0.0, 0.0, 1.0, 0.0, 1.0, 1.0, 0.0, 0.0, 1.0, 0.0, 1.0, 1.0, 0.0, 0.0, 1.0, 0.0, 1.0, 1.0, 0.0, 0.0, 1.0, 0.0, 1.0, 1.0, 0.0, 0.0, 1.0, 0.0, 1.0, 1.0, 0.0, 0.0, 1.0, 0.0, 1.0, 1.0, 0.0, 0.0, 1.0, 0.0, 1.0, 1.0, 0.0, 0.0, 1.0, 0.0, 1.0, 1.0, 0.0, 0.0, 1.0, 0.0, 1.0, 1.0, 0.0, 0.0, 1.0, 0.0, 1.0, 1.0, 0.0, 0.0, 1.0, 0.0, 1.0, 1.0, 0.0, 0.0, 1.0, 0.0, 1.0, 1.0, 0.0, 0.0, 1.0, 0.0, 1.0, 1.0, 0.0, 0.0, 1.0, 0.0, 1.0, 1.0, 0.0, 0.0, 1.0, 0.0, 1.0, 1.0, 0.0, 0.0, 1.0, 0.0, 1.0, 1.0, 0.0, 0.0, 1.0, 0.0, 1.0, 1.0, 0.5, 1.0, 0.5975, 0.9904, 0.6913, 0.9619, 0.7778, 0.9157, 0.8536, 0.8536, 0.9157, 0.7778, 0.9619, 0.6913, 0.9904, 0.5975, 1.0, 0.5, 0.9904, 0.4025, 0.9619, 0.3087, 0.9157, 0.2222, 0.8536, 0.1464, 0.7778, 0.08427, 0.6913, 0.03806, 0.5975, 0.009607, 0.5, 0.0, 0.4025, 0.009607, 0.3087, 0.03806, 0.2222, 0.08427, 0.1464, 0.1464, 0.08426, 0.2222, 0.03806, 0.3087, 0.009607, 0.4025, 0.0, 0.5, 0.009607, 0.5975, 0.03806, 0.6913, 0.08427, 0.7778, 0.1464, 0.8536, 0.2222, 0.9157, 0.3087, 0.9619, 0.4025, 0.9904, 0.0, 0.0, 1.0, 0.0, 1.0, 1.0, 0.0, 1.0, 0.0, 0.0, 1.0, 0.0, 1.0, 1.0, 0.0, 0.0, 1.0, 0.0, 1.0, 1.0, 0.0, 0.0, 1.0, 0.0, 1.0, 1.0, 0.0, 1.0, 0.0, 0.0, 1.0, 0.0, 1.0, 1.0, 0.0, 0.0, 1.0, 0.0, 1.0, 1.0, 0.0, 0.0, 1.0, 0.0, 1.0, 1.0, 0.0, 1.0, 0.0, 0.0, 1.0, 0.0, 1.0, 1.0, 0.0, 0.0, 1.0, 0.0, 1.0, 1.0, 0.0, 1.0, 0.0, 0.0, 1.0, 0.0, 1.0, 1.0, 0.0, 0.0, 1.0, 0.0, 1.0, 1.0, 0.0, 0.0, 1.0, 0.0, 1.0, 1.0, 0.0, 0.0, 1.0, 0.0, 1.0, 1.0, 0.0, 0.0, 1.0, 0.0, 1.0, 1.0, 0.0, 0.0, 1.0, 0.0, 1.0, 1.0, 0.0, 0.0, 1.0, 0.0, 1.0, 1.0, 0.0, 0.0, 1.0, 0.0, 1.0, 1.0, 0.0, 1.0, 0.0, 0.0, 1.0, 0.0, 1.0, 1.0, 0.0, 0.0, 1.0, 0.0, 1.0, 1.0, 0.0, 0.0, 1.0, 0.0, 1.0, 1.0, 0.0, 0.0, 1.0, 0.0, 1.0, 1.0, 0.0, 0.0, 1.0, 0.0, 1.0, 1.0, 0.0, 0.0, 1.0, 0.0, 1.0, 1.0, 0.0, 0.0, 1.0, 0.0, 1.0, 1.0, 0.0, 0.0, 1.0, 0.0, 1.0, 1.0, 0.0, 0.0, 1.0, 0.0, 1.0, 1.0, 0.0, 0.0, 1.0, 0.0, 1.0, 1.0, 0.0, 0.0, 1.0, 0.0, 1.0, 1.0, 0.0, 0.0, 1.0, 0.0, 1.0, 1.0, 0.0, 0.0, 1.0, 0.0, 1.0, 1.0, 0.0, 0.0, 1.0, 0.0, 1.0, 1.0, 0.0, 0.0, 1.0, 0.0, 1.0, 1.0, 0.0, 0.0, 1.0, 0.0, 1.0, 1.0, 0.0, 0.0, 1.0, 0.0, 1.0, 1.0, 0.0, 0.0, 1.0, 0.0, 1.0, 1.0, 0.0, 0.0, 1.0, 0.0, 1.0, 1.0, 0.0, 0.0, 1.0, 0.0, 1.0, 1.0, 0.0, 0.0, 1.0, 0.0, 1.0, 1.0, 0.0, 0.0, 1.0, 0.0, 1.0, 1.0, 0.0, 0.0, 1.0, 0.0, 1.0, 1.0, 0.0, 0.0, 1.0, 0.0, 1.0, 1.0, 0.0, 0.0, 1.0, 0.0, 1.0, 1.0, 0.0, 0.0, 1.0, 0.0, 1.0, 1.0, 0.0, 0.0, 1.0, 0.0, 1.0, 1.0, 0.0, 1.0, 0.0, 0.0, 1.0, 0.0, 1.0, 1.0, 0.0, 0.0, 1.0, 0.0, 1.0, 1.0, 0.0, 0.0, 1.0, 0.0, 1.0, 1.0, 0.0, 0.0, 1.0, 0.0, 1.0, 1.0, 0.0, 0.0, 1.0, 0.0, 1.0, 1.0, 0.0, 0.0, 1.0, 0.0, 1.0, 1.0, 0.0, 0.0, 1.0, 0.0, 1.0, 1.0, 0.0, 0.0, 1.0, 0.0, 1.0, 1.0, 0.0, 0.0, 1.0, 0.0, 1.0, 1.0, 0.0, 1.0, 0.0, 0.0, 1.0, 0.0, 1.0, 1.0, 0.0, 0.0, 1.0, 0.0, 1.0, 1.0, 0.0, 0.0, 1.0, 0.0, 1.0, 1.0, 0.0, 0.0, 1.0, 0.0, 1.0, 1.0, 0.0, 1.0, 0.0, 0.0, 1.0, 0.0, 1.0, 1.0, 0.0, 0.0, 1.0, 0.0, 1.0, 1.0, 0.0, 0.0, 1.0, 0.0, 1.0, 1.0, 0.0, 0.0, 1.0, 0.0, 1.0, 1.0, 0.0, 0.0, 1.0, 0.0, 1.0, 1.0, 0.0, 0.0, 1.0, 0.0, 1.0, 1.0, 0.0, 0.0, 1.0, 0.0, 1.0, 1.0, 0.0, 0.0, 1.0, 0.0, 1.0, 1.0, 0.0, 0.0, 1.0, 0.0, 1.0, 1.0, 0.0, 0.0, 1.0, 0.0, 1.0, 1.0, 0.0, 0.0, 1.0, 0.0, 1.0, 1.0, 0.0, 0.0, 1.0, 0.0, 1.0, 1.0, 0.0, 0.0, 1.0, 0.0, 1.0, 1.0, 0.0, 0.0, 1.0, 0.0, 1.0, 1.0, 0.0, 1.0, 0.0, 0.0, 1.0, 0.0, 1.0, 1.0, 0.0, 0.0, 1.0, 0.0, 1.0, 1.0, 0.0, 0.0, 1.0, 0.0, 1.0, 1.0, 0.0, 0.0, 1.0, 0.0, 1.0, 1.0, 0.0, 0.0, 1.0, 0.0, 1.0, 1.0, 0.0, 0.0, 1.0, 0.0, 1.0, 1.0, 0.0, 0.0, 1.0, 0.0, 1.0, 1.0, 0.0, 0.0, 1.0, 0.0, 1.0, 1.0, 0.0, 0.0, 1.0, 0.0, 1.0, 1.0, 0.0, 0.0, 1.0, 0.0, 1.0, 1.0, 0.0, 0.0, 1.0, 0.0, 1.0, 1.0, 0.0, 0.0, 1.0, 0.0, 1.0, 1.0, 0.0, 0.0, 1.0, 0.0, 1.0, 1.0, 0.0, 0.0, 1.0, 0.0, 1.0, 1.0, 0.0, 0.0, 1.0, 0.0, 1.0, 1.0, 0.0, 0.0, 1.0, 0.0, 1.0, 1.0, 0.0, 0.0, 1.0, 0.0, 1.0, 1.0, 0.0, 0.0, 1.0, 0.0, 1.0, 1.0, 0.0, 0.0, 1.0, 0.0, 1.0, 1.0, 0.0, 0.0, 1.0, 0.0, 1.0, 1.0, 0.0, 0.0, 1.0, 0.0, 1.0, 1.0, 0.0, 0.0, 1.0, 0.0, 1.0, 1.0, 0.0, 0.0, 1.0, 0.0, 1.0, 1.0, 0.0, 0.0, 1.0, 0.0, 1.0, 1.0, 0.0, 0.0, 1.0, 0.0, 1.0, 1.0, 0.0, 0.0, 1.0, 0.0, 1.0, 1.0, 0.0, 0.0, 1.0, 0.0, 1.0, 1.0, 0.0, 0.0, 1.0, 0.0, 1.0, 1.0, 0.0, 0.0, 1.0, 0.0, 1.0, 1.0, 0.0, 0.0, 1.0, 0.0, 1.0, 1.0, 0.0, 0.0, 1.0, 0.0, 1.0, 1.0, 0.0, 0.0, 1.0, 0.0, 1.0, 1.0, 0.0, 0.0, 1.0, 0.0, 1.0, 1.0, 0.0, 0.0, 1.0, 0.0, 1.0, 1.0, 0.0, 0.0, 1.0, 0.0, 1.0, 1.0, 0.0, 0.0, 1.0, 0.0, 1.0, 1.0, 0.0, 0.0, 1.0, 0.0, 1.0, 1.0, 0.0, 0.0, 1.0, 0.0, 1.0, 1.0, 0.0, 0.0, 1.0, 0.0, 1.0, 1.0, 0.0, 0.0, 1.0, 0.0, 1.0, 1.0, 0.0, 0.0, 1.0, 0.0, 1.0, 1.0, 0.0, 0.0, 1.0, 0.0, 1.0, 1.0, 0.0, 0.0, 1.0, 0.0, 1.0, 1.0, 0.0, 0.0, 1.0, 0.0, 1.0, 1.0, 0.0, 0.0, 1.0, 0.0, 1.0, 1.0, 0.0, 0.0, 1.0, 0.0, 1.0, 1.0, 0.0, 0.0, 1.0, 0.0, 1.0, 1.0, 0.0, 0.0, 1.0, 0.0, 1.0, 1.0, 0.0, 0.0, 1.0, 0.0, 1.0, 1.0, 0.0, 0.0, 1.0, 0.0, 1.0, 1.0, 0.0, 0.0, 1.0, 0.0, 1.0, 1.0, 0.0, 0.0, 1.0, 0.0, 1.0, 1.0, 0.0, 0.0, 1.0, 0.0, 1.0, 1.0, 0.0, 0.0, 1.0, 0.0, 1.0, 1.0, 0.0, 0.0, 1.0, 0.0, 1.0, 1.0, 0.0, 0.0, 1.0, 0.0, 1.0, 1.0, 0.0, 0.0, 1.0, 0.0, 1.0, 1.0, 0.0, 1.0, 0.0, 0.0, 1.0, 0.0, 1.0, 1.0, 0.0, 0.0, 1.0, 0.0, 1.0, 1.0, 0.0, 0.0, 1.0, 0.0, 1.0, 1.0, 0.0, 0.0, 1.0, 0.0, 1.0, 1.0, 0.0, 0.0, 1.0, 0.0, 1.0, 1.0, 0.0, 0.0, 1.0, 0.0, 1.0, 1.0, 0.0, 0.0, 1.0, 0.0, 1.0, 1.0, 0.0, 0.0, 1.0, 0.0, 1.0, 1.0, 0.0, 0.0, 1.0, 0.0, 1.0, 1.0, 0.0, 0.0, 1.0, 0.0, 1.0, 1.0, 0.0, 0.0, 1.0, 0.0, 1.0, 1.0, 0.0, 0.0, 1.0, 0.0, 1.0, 1.0, 0.0, 0.0, 1.0, 0.0, 1.0, 1.0, 0.0, 0.0, 1.0, 0.0, 1.0, 1.0, 0.0, 0.0, 1.0, 0.0, 1.0, 1.0, 0.0, 0.0, 1.0, 0.0, 1.0, 1.0, 0.0, 0.0, 1.0, 0.0, 1.0, 1.0, 0.0, 0.0, 1.0, 0.0, 1.0, 1.0, 0.0, 0.0, 1.0, 0.0, 1.0, 1.0, 0.0, 0.0, 1.0, 0.0, 1.0, 1.0, 0.0, 0.0, 1.0, 0.0, 1.0, 1.0, 0.0, 0.0, 1.0, 0.0, 1.0, 1.0, 0.0, 0.0, 1.0, 0.0, 1.0, 1.0, 0.0, 0.0, 1.0, 0.0, 1.0, 1.0, 0.0, 0.0, 1.0, 0.0, 1.0, 1.0, 0.0, 0.0, 1.0, 0.0, 1.0, 1.0, 0.0, 0.0, 1.0, 0.0, 1.0, 1.0, 0.0, 0.0, 1.0, 0.0, 1.0, 1.0, 0.5, 1.0, 0.5975, 0.9904, 0.6913, 0.9619, 0.7778, 0.9157, 0.8536, 0.8536, 0.9157, 0.7778, 0.9619, 0.6913, 0.9904, 0.5975, 1.0, 0.5, 0.9904, 0.4025, 0.9619, 0.3087, 0.9157, 0.2222, 0.8536, 0.1464, 0.7778, 0.08427, 0.6913, 0.03806, 0.5975, 0.009607, 0.5, 0.0, 0.4025, 0.009607, 0.3087, 0.03806, 0.2222, 0.08427, 0.1464, 0.1464, 0.08426, 0.2222, 0.03806, 0.3087, 0.009607, 0.4025, 0.0, 0.5, 0.009607, 0.5975, 0.03806, 0.6913, 0.08427, 0.7778, 0.1464, 0.8536, 0.2222, 0.9157, 0.3087, 0.9619, 0.4025, 0.9904, 0.0, 0.0, 1.0, 0.0, 1.0, 1.0, 0.0, 1.0, 0.0, 0.0, 1.0, 0.0, 1.0, 1.0, 0.0, 0.0, 1.0, 0.0, 1.0, 1.0, 0.0, 0.0, 1.0, 0.0, 1.0, 1.0, 0.0, 1.0, 0.0, 0.0, 1.0, 0.0, 1.0, 1.0, 0.0, 0.0, 1.0, 0.0, 1.0, 1.0, 0.0, 0.0, 1.0, 0.0, 1.0, 1.0, 0.0, 1.0, 0.0, 0.0, 1.0, 0.0, 1.0, 1.0, 0.0, 0.0, 1.0, 0.0, 1.0, 1.0, 0.0, 1.0, 0.0, 0.0, 1.0, 0.0, 1.0, 1.0, 0.0, 0.0, 1.0, 0.0, 1.0, 1.0, 0.0, 0.0, 1.0, 0.0, 1.0, 1.0, 0.0, 0.0, 1.0, 0.0, 1.0, 1.0, 0.0, 0.0, 1.0, 0.0, 1.0, 1.0, 0.0, 0.0, 1.0, 0.0, 1.0, 1.0, 0.0, 0.0, 1.0, 0.0, 1.0, 1.0, 0.0, 0.0, 1.0, 0.0, 1.0, 1.0, 0.0, 1.0, 0.0, 0.0, 1.0, 0.0, 1.0, 1.0, 0.0, 0.0, 1.0, 0.0, 1.0, 1.0, 0.0, 0.0, 1.0, 0.0, 1.0, 1.0, 0.0, 0.0, 1.0, 0.0, 1.0, 1.0, 0.0, 0.0, 1.0, 0.0, 1.0, 1.0, 0.0, 0.0, 1.0, 0.0, 1.0, 1.0, 0.0, 0.0, 1.0, 0.0, 1.0, 1.0, 0.0, 0.0, 1.0, 0.0, 1.0, 1.0, 0.0, 0.0, 1.0, 0.0, 1.0, 1.0, 0.0, 0.0, 1.0, 0.0, 1.0, 1.0, 0.0, 0.0, 1.0, 0.0, 1.0, 1.0, 0.0, 0.0, 1.0, 0.0, 1.0, 1.0, 0.0, 0.0, 1.0, 0.0, 1.0, 1.0, 0.0, 0.0, 1.0, 0.0, 1.0, 1.0, 0.0, 0.0, 1.0, 0.0, 1.0, 1.0, 0.0, 0.0, 1.0, 0.0, 1.0, 1.0, 0.0, 0.0, 1.0, 0.0, 1.0, 1.0, 0.0, 0.0, 1.0, 0.0, 1.0, 1.0, 0.0, 0.0, 1.0, 0.0, 1.0, 1.0, 0.0, 0.0, 1.0, 0.0, 1.0, 1.0, 0.0, 0.0, 1.0, 0.0, 1.0, 1.0, 0.0, 0.0, 1.0, 0.0, 1.0, 1.0, 0.0, 0.0, 1.0, 0.0, 1.0, 1.0, 0.0, 0.0, 1.0, 0.0, 1.0, 1.0, 0.0, 0.0, 1.0, 0.0, 1.0, 1.0, 0.0, 0.0, 1.0, 0.0, 1.0, 1.0, 0.0, 0.0, 1.0, 0.0, 1.0, 1.0, 0.0, 1.0, 0.0, 0.0, 1.0, 0.0, 1.0, 1.0, 0.0, 0.0, 1.0, 0.0, 1.0, 1.0, 0.0, 0.0, 1.0, 0.0, 1.0, 1.0, 0.0, 0.0, 1.0, 0.0, 1.0, 1.0, 0.0, 0.0, 1.0, 0.0, 1.0, 1.0, 0.0, 0.0, 1.0, 0.0, 1.0, 1.0, 0.0, 0.0, 1.0, 0.0, 1.0, 1.0, 0.0, 0.0, 1.0, 0.0, 1.0, 1.0, 0.0, 0.0, 1.0, 0.0, 1.0, 1.0, 0.0, 1.0, 0.0, 0.0, 1.0, 0.0, 1.0, 1.0, 0.0, 0.0, 1.0, 0.0, 1.0, 1.0, 0.0, 0.0, 1.0, 0.0, 1.0, 1.0, 0.0, 0.0, 1.0, 0.0, 1.0, 1.0, 0.0, 1.0, 0.0, 0.0, 1.0, 0.0, 1.0, 1.0, 0.0, 0.0, 1.0, 0.0, 1.0, 1.0, 0.0, 0.0, 1.0, 0.0, 1.0, 1.0, 0.0, 0.0, 1.0, 0.0, 1.0, 1.0, 0.0, 0.0, 1.0, 0.0, 1.0, 1.0, 0.0, 0.0, 1.0, 0.0, 1.0, 1.0, 0.0, 0.0, 1.0, 0.0, 1.0, 1.0, 0.0, 0.0, 1.0, 0.0, 1.0, 1.0, 0.0, 0.0, 1.0, 0.0, 1.0, 1.0, 0.0, 0.0, 1.0, 0.0, 1.0, 1.0, 0.0, 0.0, 1.0, 0.0, 1.0, 1.0, 0.0, 0.0, 1.0, 0.0, 1.0, 1.0, 0.0, 0.0, 1.0, 0.0, 1.0, 1.0, 0.0, 0.0, 1.0, 0.0, 1.0, 1.0, 0.0, 1.0, 0.0, 0.0, 1.0, 0.0, 1.0, 1.0, 0.0, 0.0, 1.0, 0.0, 1.0, 1.0, 0.0, 0.0, 1.0, 0.0, 1.0, 1.0, 0.0, 0.0, 1.0, 0.0, 1.0, 1.0, 0.0, 0.0, 1.0, 0.0, 1.0, 1.0, 0.0, 0.0, 1.0, 0.0, 1.0, 1.0, 0.0, 0.0, 1.0, 0.0, 1.0, 1.0, 0.0, 0.0, 1.0, 0.0, 1.0, 1.0, 0.0, 0.0, 1.0, 0.0, 1.0, 1.0, 0.0, 0.0, 1.0, 0.0, 1.0, 1.0, 0.0, 0.0, 1.0, 0.0, 1.0, 1.0, 0.0, 0.0, 1.0, 0.0, 1.0, 1.0, 0.0, 0.0, 1.0, 0.0, 1.0, 1.0, 0.0, 0.0, 1.0, 0.0, 1.0, 1.0, 0.0, 0.0, 1.0, 0.0, 1.0, 1.0, 0.0, 0.0, 1.0, 0.0, 1.0, 1.0, 0.0, 0.0, 1.0, 0.0, 1.0, 1.0, 0.0, 0.0, 1.0, 0.0, 1.0, 1.0, 0.0, 0.0, 1.0, 0.0, 1.0, 1.0, 0.0, 0.0, 1.0, 0.0, 1.0, 1.0, 0.0, 0.0, 1.0, 0.0, 1.0, 1.0, 0.0, 0.0, 1.0, 0.0, 1.0, 1.0, 0.0, 0.0, 1.0, 0.0, 1.0, 1.0, 0.0, 0.0, 1.0, 0.0, 1.0, 1.0, 0.0, 0.0, 1.0, 0.0, 1.0, 1.0, 0.0, 0.0, 1.0, 0.0, 1.0, 1.0, 0.0, 0.0, 1.0, 0.0, 1.0, 1.0, 0.0, 0.0, 1.0, 0.0, 1.0, 1.0, 0.0, 0.0, 1.0, 0.0, 1.0, 1.0, 0.0, 0.0, 1.0, 0.0, 1.0, 1.0, 0.0, 0.0, 1.0, 0.0, 1.0, 1.0, 0.0, 0.0, 1.0, 0.0, 1.0, 1.0, 0.0, 0.0, 1.0, 0.0, 1.0, 1.0, 0.0, 0.0, 1.0, 0.0, 1.0, 1.0, 0.0, 0.0, 1.0, 0.0, 1.0, 1.0, 0.0, 0.0, 1.0, 0.0, 1.0, 1.0, 0.0, 0.0, 1.0, 0.0, 1.0, 1.0, 0.0, 0.0, 1.0, 0.0, 1.0, 1.0, 0.0, 0.0, 1.0, 0.0, 1.0, 1.0, 0.0, 0.0, 1.0, 0.0, 1.0, 1.0, 0.0, 0.0, 1.0, 0.0, 1.0, 1.0, 0.0, 0.0, 1.0, 0.0, 1.0, 1.0, 0.0, 0.0, 1.0, 0.0, 1.0, 1.0, 0.0, 0.0, 1.0, 0.0, 1.0, 1.0, 0.0, 0.0, 1.0, 0.0, 1.0, 1.0, 0.0, 0.0, 1.0, 0.0, 1.0, 1.0, 0.0, 0.0, 1.0, 0.0, 1.0, 1.0, 0.0, 0.0, 1.0, 0.0, 1.0, 1.0, 0.0, 0.0, 1.0, 0.0, 1.0, 1.0, 0.0, 0.0, 1.0, 0.0, 1.0, 1.0, 0.0, 0.0, 1.0, 0.0, 1.0, 1.0, 0.0, 0.0, 1.0, 0.0, 1.0, 1.0, 0.0, 0.0, 1.0, 0.0, 1.0, 1.0, 0.0, 0.0, 1.0, 0.0, 1.0, 1.0, 0.0, 0.0, 1.0, 0.0, 1.0, 1.0, 0.0, 0.0, 1.0, 0.0, 1.0, 1.0, 0.0, 0.0, 1.0, 0.0, 1.0, 1.0, 0.0, 1.0, 0.0, 0.0, 1.0, 0.0, 1.0, 1.0, 0.0, 0.0, 1.0, 0.0, 1.0, 1.0, 0.0, 0.0, 1.0, 0.0, 1.0, 1.0, 0.0, 0.0, 1.0, 0.0, 1.0, 1.0, 0.0, 0.0, 1.0, 0.0, 1.0, 1.0, 0.0, 0.0, 1.0, 0.0, 1.0, 1.0, 0.0, 0.0, 1.0, 0.0, 1.0, 1.0, 0.0, 0.0, 1.0, 0.0, 1.0, 1.0, 0.0, 0.0, 1.0, 0.0, 1.0, 1.0, 0.0, 0.0, 1.0, 0.0, 1.0, 1.0, 0.0, 0.0, 1.0, 0.0, 1.0, 1.0, 0.0, 0.0, 1.0, 0.0, 1.0, 1.0, 0.0, 0.0, 1.0, 0.0, 1.0, 1.0, 0.0, 0.0, 1.0, 0.0, 1.0, 1.0, 0.0, 0.0, 1.0, 0.0, 1.0, 1.0, 0.0, 0.0, 1.0, 0.0, 1.0, 1.0, 0.0, 0.0, 1.0, 0.0, 1.0, 1.0, 0.0, 0.0, 1.0, 0.0, 1.0, 1.0, 0.0, 0.0, 1.0, 0.0, 1.0, 1.0, 0.0, 0.0, 1.0, 0.0, 1.0, 1.0, 0.0, 0.0, 1.0, 0.0, 1.0, 1.0, 0.0, 0.0, 1.0, 0.0, 1.0, 1.0, 0.0, 0.0, 1.0, 0.0, 1.0, 1.0, 0.0, 0.0, 1.0, 0.0, 1.0, 1.0, 0.0, 0.0, 1.0, 0.0, 1.0, 1.0, 0.0, 0.0, 1.0, 0.0, 1.0, 1.0, 0.0, 0.0, 1.0, 0.0, 1.0, 1.0, 0.0, 0.0, 1.0, 0.0, 1.0, 1.0, 0.5, 1.0, 0.5975, 0.9904, 0.6913, 0.9619, 0.7778, 0.9157, 0.8536, 0.8536, 0.9157, 0.7778, 0.9619, 0.6913, 0.9904, 0.5975, 1.0, 0.5, 0.9904, 0.4025, 0.9619, 0.3087, 0.9157, 0.2222, 0.8536, 0.1464, 0.7778, 0.08427, 0.6913, 0.03806, 0.5975, 0.009607, 0.5, 0.0, 0.4025, 0.009607, 0.3087, 0.03806, 0.2222, 0.08427, 0.1464, 0.1464, 0.08426, 0.2222, 0.03806, 0.3087, 0.009607, 0.4025, 0.0, 0.5, 0.009607, 0.5975, 0.03806, 0.6913, 0.08427, 0.7778, 0.1464, 0.8536, 0.2222, 0.9157, 0.3087, 0.9619, 0.4025, 0.9904, 0.0, 0.0, 1.0, 0.0, 1.0, 1.0, 0.0, 1.0, 0.0, 0.0, 1.0, 0.0, 1.0, 1.0, 0.0, 0.0, 1.0, 0.0, 1.0, 1.0, 0.0, 0.0, 1.0, 0.0, 1.0, 1.0, 0.0, 1.0, 0.0, 0.0, 1.0, 0.0, 1.0, 1.0, 0.0, 0.0, 1.0, 0.0, 1.0, 1.0, 0.0, 0.0, 1.0, 0.0, 1.0, 1.0, 0.0, 1.0, 0.0, 0.0, 1.0, 0.0, 1.0, 1.0, 0.0, 0.0, 1.0, 0.0, 1.0, 1.0, 0.0, 1.0, 0.0, 0.0, 1.0, 0.0, 1.0, 1.0, 0.0, 0.0, 1.0, 0.0, 1.0, 1.0, 0.0, 0.0, 1.0, 0.0, 1.0, 1.0, 0.0, 0.0, 1.0, 0.0, 1.0, 1.0, 0.0, 0.0, 1.0, 0.0, 1.0, 1.0, 0.0, 0.0, 1.0, 0.0, 1.0, 1.0, 0.0, 0.0, 1.0, 0.0, 1.0, 1.0, 0.0, 0.0, 1.0, 0.0, 1.0, 1.0, 0.0, 1.0, 0.0, 0.0, 1.0, 0.0, 1.0, 1.0, 0.0, 0.0, 1.0, 0.0, 1.0, 1.0, 0.0, 0.0, 1.0, 0.0, 1.0, 1.0, 0.0, 0.0, 1.0, 0.0, 1.0, 1.0, 0.0, 0.0, 1.0, 0.0, 1.0, 1.0, 0.0, 0.0, 1.0, 0.0, 1.0, 1.0, 0.0, 0.0, 1.0, 0.0, 1.0, 1.0, 0.0, 0.0, 1.0, 0.0, 1.0, 1.0, 0.0, 0.0, 1.0, 0.0, 1.0, 1.0, 0.0, 0.0, 1.0, 0.0, 1.0, 1.0, 0.0, 0.0, 1.0, 0.0, 1.0, 1.0, 0.0, 0.0, 1.0, 0.0, 1.0, 1.0, 0.0, 0.0, 1.0, 0.0, 1.0, 1.0, 0.0, 0.0, 1.0, 0.0, 1.0, 1.0, 0.0, 0.0, 1.0, 0.0, 1.0, 1.0, 0.0, 0.0, 1.0, 0.0, 1.0, 1.0, 0.0, 0.0, 1.0, 0.0, 1.0, 1.0, 0.0, 0.0, 1.0, 0.0, 1.0, 1.0, 0.0, 0.0, 1.0, 0.0, 1.0, 1.0, 0.0, 0.0, 1.0, 0.0, 1.0, 1.0, 0.0, 0.0, 1.0, 0.0, 1.0, 1.0, 0.0, 0.0, 1.0, 0.0, 1.0, 1.0, 0.0, 0.0, 1.0, 0.0, 1.0, 1.0, 0.0, 0.0, 1.0, 0.0, 1.0, 1.0, 0.0, 0.0, 1.0, 0.0, 1.0, 1.0, 0.0, 0.0, 1.0, 0.0, 1.0, 1.0, 0.0, 0.0, 1.0, 0.0, 1.0, 1.0, 0.0, 1.0, 0.0, 0.0, 1.0, 0.0, 1.0, 1.0, 0.0, 0.0, 1.0, 0.0, 1.0, 1.0, 0.0, 0.0, 1.0, 0.0, 1.0, 1.0, 0.0, 0.0, 1.0, 0.0, 1.0, 1.0, 0.0, 0.0, 1.0, 0.0, 1.0, 1.0, 0.0, 0.0, 1.0, 0.0, 1.0, 1.0, 0.0, 0.0, 1.0, 0.0, 1.0, 1.0, 0.0, 0.0, 1.0, 0.0, 1.0, 1.0, 0.0, 0.0, 1.0, 0.0, 1.0, 1.0, 0.0, 1.0, 0.0, 0.0, 1.0, 0.0, 1.0, 1.0, 0.0, 0.0, 1.0, 0.0, 1.0, 1.0, 0.0, 0.0, 1.0, 0.0, 1.0, 1.0, 0.0, 0.0, 1.0, 0.0, 1.0, 1.0, 0.0, 1.0, 0.0, 0.0, 1.0, 0.0, 1.0, 1.0, 0.0, 0.0, 1.0, 0.0, 1.0, 1.0, 0.0, 0.0, 1.0, 0.0, 1.0, 1.0, 0.0, 0.0, 1.0, 0.0, 1.0, 1.0, 0.0, 0.0, 1.0, 0.0, 1.0, 1.0, 0.0, 0.0, 1.0, 0.0, 1.0, 1.0, 0.0, 0.0, 1.0, 0.0, 1.0, 1.0, 0.0, 0.0, 1.0, 0.0, 1.0, 1.0, 0.0, 0.0, 1.0, 0.0, 1.0, 1.0, 0.0, 0.0, 1.0, 0.0, 1.0, 1.0, 0.0, 0.0, 1.0, 0.0, 1.0, 1.0, 0.0, 0.0, 1.0, 0.0, 1.0, 1.0, 0.0, 0.0, 1.0, 0.0, 1.0, 1.0, 0.0, 0.0, 1.0, 0.0, 1.0, 1.0, 0.0, 1.0, 0.0, 0.0, 1.0, 0.0, 1.0, 1.0, 0.0, 0.0, 1.0, 0.0, 1.0, 1.0, 0.0, 0.0, 1.0, 0.0, 1.0, 1.0, 0.0, 0.0, 1.0, 0.0, 1.0, 1.0, 0.0, 0.0, 1.0, 0.0, 1.0, 1.0, 0.0, 0.0, 1.0, 0.0, 1.0, 1.0, 0.0, 0.0, 1.0, 0.0, 1.0, 1.0, 0.0, 0.0, 1.0, 0.0, 1.0, 1.0, 0.0, 0.0, 1.0, 0.0, 1.0, 1.0, 0.0, 0.0, 1.0, 0.0, 1.0, 1.0, 0.0, 0.0, 1.0, 0.0, 1.0, 1.0, 0.0, 0.0, 1.0, 0.0, 1.0, 1.0, 0.0, 0.0, 1.0, 0.0, 1.0, 1.0, 0.0, 0.0, 1.0, 0.0, 1.0, 1.0, 0.0, 0.0, 1.0, 0.0, 1.0, 1.0, 0.0, 0.0, 1.0, 0.0, 1.0, 1.0, 0.0, 0.0, 1.0, 0.0, 1.0, 1.0, 0.0, 0.0, 1.0, 0.0, 1.0, 1.0, 0.0, 0.0, 1.0, 0.0, 1.0, 1.0, 0.0, 0.0, 1.0, 0.0, 1.0, 1.0, 0.0, 0.0, 1.0, 0.0, 1.0, 1.0, 0.0, 0.0, 1.0, 0.0, 1.0, 1.0, 0.0, 0.0, 1.0, 0.0, 1.0, 1.0, 0.0, 0.0, 1.0, 0.0, 1.0, 1.0, 0.0, 0.0, 1.0, 0.0, 1.0, 1.0, 0.0, 0.0, 1.0, 0.0, 1.0, 1.0, 0.0, 0.0, 1.0, 0.0, 1.0, 1.0, 0.0, 0.0, 1.0, 0.0, 1.0, 1.0, 0.0, 0.0, 1.0, 0.0, 1.0, 1.0, 0.0, 0.0, 1.0, 0.0, 1.0, 1.0, 0.0, 0.0, 1.0, 0.0, 1.0, 1.0, 0.0, 0.0, 1.0, 0.0, 1.0, 1.0, 0.0, 0.0, 1.0, 0.0, 1.0, 1.0, 0.0, 0.0, 1.0, 0.0, 1.0, 1.0, 0.0, 0.0, 1.0, 0.0, 1.0, 1.0, 0.0, 0.0, 1.0, 0.0, 1.0, 1.0, 0.0, 0.0, 1.0, 0.0, 1.0, 1.0, 0.0, 0.0, 1.0, 0.0, 1.0, 1.0, 0.0, 0.0, 1.0, 0.0, 1.0, 1.0, 0.0, 0.0, 1.0, 0.0, 1.0, 1.0, 0.0, 0.0, 1.0, 0.0, 1.0, 1.0, 0.0, 0.0, 1.0, 0.0, 1.0, 1.0, 0.0, 0.0, 1.0, 0.0, 1.0, 1.0, 0.0, 0.0, 1.0, 0.0, 1.0, 1.0, 0.0, 0.0, 1.0, 0.0, 1.0, 1.0, 0.0, 0.0, 1.0, 0.0, 1.0, 1.0, 0.0, 0.0, 1.0, 0.0, 1.0, 1.0, 0.0, 0.0, 1.0, 0.0, 1.0, 1.0, 0.0, 0.0, 1.0, 0.0, 1.0, 1.0, 0.0, 0.0, 1.0, 0.0, 1.0, 1.0, 0.0, 0.0, 1.0, 0.0, 1.0, 1.0, 0.0, 0.0, 1.0, 0.0, 1.0, 1.0, 0.0, 0.0, 1.0, 0.0, 1.0, 1.0, 0.0, 0.0, 1.0, 0.0, 1.0, 1.0, 0.0, 0.0, 1.0, 0.0, 1.0, 1.0, 0.0, 0.0, 1.0, 0.0, 1.0, 1.0, 0.0, 0.0, 1.0, 0.0, 1.0, 1.0, 0.0, 1.0, 0.0, 0.0, 1.0, 0.0, 1.0, 1.0, 0.0, 0.0, 1.0, 0.0, 1.0, 1.0, 0.0, 0.0, 1.0, 0.0, 1.0, 1.0, 0.0, 0.0, 1.0, 0.0, 1.0, 1.0, 0.0, 0.0, 1.0, 0.0, 1.0, 1.0, 0.0, 0.0, 1.0, 0.0, 1.0, 1.0, 0.0, 0.0, 1.0, 0.0, 1.0, 1.0, 0.0, 0.0, 1.0, 0.0, 1.0, 1.0, 0.0, 0.0, 1.0, 0.0, 1.0, 1.0, 0.0, 0.0, 1.0, 0.0, 1.0, 1.0, 0.0, 0.0, 1.0, 0.0, 1.0, 1.0, 0.0, 0.0, 1.0, 0.0, 1.0, 1.0, 0.0, 0.0, 1.0, 0.0, 1.0, 1.0, 0.0, 0.0, 1.0, 0.0, 1.0, 1.0, 0.0, 0.0, 1.0, 0.0, 1.0, 1.0, 0.0, 0.0, 1.0, 0.0, 1.0, 1.0, 0.0, 0.0, 1.0, 0.0, 1.0, 1.0, 0.0, 0.0, 1.0, 0.0, 1.0, 1.0, 0.0, 0.0, 1.0, 0.0, 1.0, 1.0, 0.0, 0.0, 1.0, 0.0, 1.0, 1.0, 0.0, 0.0, 1.0, 0.0, 1.0, 1.0, 0.0, 0.0, 1.0, 0.0, 1.0, 1.0, 0.0, 0.0, 1.0, 0.0, 1.0, 1.0, 0.0, 0.0, 1.0, 0.0, 1.0, 1.0, 0.0, 0.0, 1.0, 0.0, 1.0, 1.0, 0.0, 0.0, 1.0, 0.0, 1.0, 1.0, 0.0, 0.0, 1.0, 0.0, 1.0, 1.0, 0.0, 0.0, 1.0, 0.0, 1.0, 1.0])
me_circle_002.materials.append(mat_material)
me_circle_002.use_remesh_preserve_volume = False
me_circle_002.use_remesh_preserve_attributes = False
me_circle_002.use_mirror_vertex_groups = False
me_circle_002.update()
me_cube = bpy.data.meshes.new('Cube')
me_cube.from_pydata([(-1.0, 0.8889, -1.0), (-1.0, 1.02, -1.0), (-0.5, 1.071, -1.0), (1.788e-07, 1.071, -1.0), (-1.0, 0.8846, -0.8049), (-0.5, 1.094, -0.5), (-1.0, 1.042, -0.5), (2.086e-07, 1.094, -0.5), (1.0, 0.8889, -1.0), (1.0, 0.8846, -0.8049), (-1.0, 0.872, -0.6173), (-0.5, 1.094, 0.0), (-1.0, 1.042, 0.0), (2.384e-07, 1.094, 0.0), (0.5, 1.094, -0.5), (0.5, 1.071, -1.0), (1.0, 0.872, -0.6173), (1.0, 1.02, -1.0), (-0.5, 1.077, 0.5), (-1.0, 1.01, 0.5), (-1.0, 0.8514, -0.4444), (2.384e-07, 1.077, 0.5), (0.5, 1.094, 0.0), (1.0, 1.042, -0.5), (1.0, 0.8514, -0.4444), (-0.5, 0.6009, 1.0), (-1.0, 0.6009, 1.0), (-1.0, 0.7901, -0.1685), (-1.0, 0.8238, -0.2929), (2.384e-07, 0.6009, 1.0), (0.5, 1.077, 0.5), (1.0, 1.042, 0.0), (1.0, 0.8238, -0.2929), (-0.88, -0.9119, 1.0), (-1.0, -0.9432, 1.0), (-0.5, -0.9701, 1.0), (-5.364e-07, -0.9701, 1.0), (0.5, -0.9701, 1.0), (1.0, -0.9432, 1.0), (1.0, 0.6009, 1.0), (0.5, 0.6009, 1.0), (0.88, 0.5548, 1.0), (0.88, -0.9119, 1.0), (-0.88, 0.5548, 1.0), (1.0, 1.01, 0.5), (1.0, 0.7901, -0.1685), (1.0, -0.6667, -1.192e-07), (-1.0, -0.6233, -0.01921), (-0.5, -0.9947, 0.5), (-1.0, -0.9678, 0.5), (-4.172e-07, -0.9947, 0.5), (0.5, -0.9947, 0.5), (1.0, -0.9678, 0.5), (-1.0, 0.7517, -0.07612), (1.0, 0.7517, -0.07612), (1.0, -0.9618, 0.0), (1.0, 0.5432, -0.1685), (-1.0, 0.5432, -0.1685), (-1.0, -0.6667, 1.192e-07), (-0.5, -0.9888, 0.0), (-1.0, -0.9618, 0.0), (-2.98e-07, -0.9888, 0.0), (0.5, -0.9888, 0.0), (-1.0, 0.71, -0.01921), (1.0, 0.71, -0.01922), (1.0, -0.71, -0.01921), (1.0, -0.6233, -0.01922), (1.0, 0.5816, -0.07612), (-1.0, 0.5816, -0.07612), (-1.0, -0.5816, -0.07612), (-0.5, -1.0, -0.5), (-1.0, -0.9731, -0.5), (-2.086e-07, -1.0, -0.5), (0.5, -1.0, -0.5), (1.0, -0.9731, -0.5), (-1.0, 0.6667, 1.192e-07), (1.0, 0.6667, -1.192e-07), (1.0, -0.7517, -0.07612), (-1.0, -0.71, -0.01921), (1.0, -0.5816, -0.07612), (1.0, 0.6233, -0.01921), (-1.0, 0.6233, -0.01921), (-1.0, -0.5432, -0.1685), (-0.5, -1.0, -1.0), (-1.0, -0.9731, -1.0), (-1.0, -0.8514, -0.4444), (-1.192e-07, -1.0, -1.0), (0.5, -1.0, -1.0), (1.0, -0.9731, -1.0), (1.0, -0.8514, -0.4444), (1.0, -0.7901, -0.1685), (-1.0, -0.7517, -0.07612), (1.0, -0.5432, -0.1685), (-1.0, 0.5095, -0.2929), (1.0, 0.5095, -0.2929), (1.0, -0.8889, -1.0), (-1.0, -0.8889, -1.0), (-1.0, -0.8846, -0.8049), (-1.0, -0.8238, -0.2929), (-1.0, -0.872, -0.6173), (1.0, -0.8846, -0.8049), (1.0, -0.8238, -0.2929), (1.0, -0.872, -0.6173), (-1.0, -0.7901, -0.1685), (-1.0, 0.4819, -0.4444), (1.0, 0.4819, -0.4444), (-1.0, -0.5095, -0.2929), (1.0, -0.5095, -0.2929), (1.0, -0.8889, -1.0), (1.0, -0.8889, -1.0), (-1.0, -0.8889, -1.0), (-1.0, -0.8889, -1.0), (-1.0, -0.888, -0.958), (1.0, -0.888, -0.958), (-1.0, 0.4614, -0.6173), (1.0, 0.4614, -0.6173), (-1.0, -0.4819, -0.4444), (1.0, -0.4819, -0.4444), (1.0, -0.8886, -0.985), (-1.0, -0.8886, -0.985), (-1.0, -0.8882, -0.9707), (1.0, -0.8882, -0.9707), (-1.0, 0.4487, -0.8049), (1.0, 0.4487, -0.8049), (-1.0, -0.4495, -0.7936), (1.0, -0.4495, -0.7936), (-1.0, -0.4614, -0.6173), (1.0, -0.4614, -0.6173), (-1.0, 0.4444, -1.0), (1.0, 0.4444, -1.0), (-1.0, -0.4461, -0.9254), (-1.0, -0.4476, -0.8553), (1.0, -0.4476, -0.8553), (1.0, -0.4461, -0.9254), (-1.0, -0.4487, -0.8049), (1.0, -0.4487, -0.8049), (1.0, 0.4444, -1.0), (-1.0, 0.4444, -1.0), (-1.0, -0.4444, -1.0), (1.0, -0.4444, -1.0), (1.0, -0.4444, -1.0), (-1.0, -0.4444, -1.0), (-0.88, -0.9119, -0.6355), (-0.88, -0.8754, -0.6355), (-0.88, -0.872, -0.5845), (-0.88, -0.8514, -0.4116), (-0.88, -0.8238, -0.26), (-0.88, -0.7901, -0.1357), (-0.88, -0.7517, -0.04327), (-0.88, -0.71, 0.01363), (-0.88, -0.6667, 0.03285), (-0.88, -0.6233, 0.01363), (-0.88, -0.5816, -0.04328), (-0.88, -0.5432, -0.1357), (-0.88, -0.5095, -0.26), (-0.88, -0.4819, -0.4116), (-0.88, -0.4614, -0.5845), (-0.88, -0.4579, -0.6355), (-0.88, 0.4579, -0.6355), (-0.88, 0.4614, -0.5845), (-0.88, 0.4819, -0.4116), (-0.88, 0.5095, -0.26), (-0.88, 0.5432, -0.1357), (-0.88, 0.5548, -0.1078), (0.88, 0.5548, -0.1078), (0.88, 0.5432, -0.1357), (0.88, 0.5095, -0.26), (0.88, 0.4819, -0.4116), (0.88, 0.4614, -0.5845), (0.88, 0.4579, -0.6355), (0.4213, -0.4579, -0.6355), (0.88, -0.4579, -0.6355), (0.88, -0.4819, -0.4116), (0.88, -0.4614, -0.5845), (0.88, -0.5095, -0.26), (0.88, -0.5432, -0.1357), (0.88, -0.5816, -0.04328), (0.88, -0.6233, 0.01363), (0.88, -0.6667, 0.03285), (0.88, -0.71, 0.01363), (0.88, -0.7517, -0.04328), (0.88, -0.7901, -0.1357), (0.88, -0.8238, -0.26), (0.88, -0.8514, -0.4116), (0.88, -0.872, -0.5845), (0.88, -0.8754, -0.6355), (0.88, -0.9119, -0.6355), (0.88, -0.4606, -0.5951)], [], [(8, 0, 1, 2, 3, 15, 17), (28, 27, 53, 63, 75, 81, 68, 57, 93, 104, 124, 126, 116, 106, 82, 69, 47, 58, 78, 91, 103, 98, 85, 99, 97, 112, 84, 71, 60, 49, 34, 26, 19, 12, 6, 1, 0, 4, 10, 20), (5, 2, 1, 6), (7, 3, 2, 5), (4, 0, 8, 9), (11, 5, 6, 12), (13, 7, 5, 11), (14, 15, 3, 7), (10, 4, 9, 16), (18, 11, 12, 19), (21, 13, 11, 18), (22, 14, 7, 13), (23, 17, 15, 14), (20, 10, 16, 24), (25, 18, 19, 26), (29, 21, 18, 25), (30, 22, 13, 21), (31, 23, 14, 22), (28, 20, 24, 32), (33, 34, 35, 36, 37, 38, 39, 40, 41, 42), (33, 43, 41, 40, 29, 25, 26, 34), (40, 30, 21, 29), (44, 31, 22, 30), (27, 28, 32, 45), (39, 44, 30, 40), (48, 35, 34, 49), (50, 36, 35, 48), (51, 37, 36, 50), (52, 38, 37, 51), (54, 45, 32, 24, 16, 9, 8, 17, 23, 31, 44, 39, 38, 52, 55, 74, 88, 113, 100, 102, 89, 101, 90, 77, 65, 46, 66, 79, 92, 107, 117, 127, 125, 105, 94, 56, 67, 80, 76, 64), (53, 27, 45, 54), (59, 48, 49, 60), (61, 50, 48, 59), (62, 51, 50, 61), (55, 52, 51, 62), (63, 53, 54, 64), (58, 47, 66, 46), (70, 59, 60, 71), (72, 61, 59, 70), (73, 62, 61, 72), (74, 55, 62, 73), (75, 63, 64, 76), (78, 58, 46, 65), (57, 68, 67, 56), (47, 69, 79, 66), (83, 70, 71, 84), (86, 72, 70, 83), (87, 73, 72, 86), (88, 74, 73, 87), (81, 75, 76, 80), (91, 78, 65, 77), (68, 81, 80, 67), (93, 57, 56, 94), (69, 82, 92, 79), (95, 88, 87, 86, 83, 84, 96), (103, 91, 77, 90), (104, 93, 94, 105), (82, 106, 107, 92), (108, 109, 95, 96, 110, 111), (109, 88, 95), (96, 84, 110), (85, 98, 101, 89), (99, 85, 89, 102), (98, 103, 90, 101), (114, 104, 105, 115), (106, 116, 117, 107), (108, 111, 119, 120, 112, 97, 100, 113, 121, 118), (118, 88, 109, 108), (110, 84, 119, 111), (97, 99, 102, 100), (84, 112, 120), (113, 88, 121), (122, 114, 115, 123), (116, 126, 127, 117), (121, 88, 118), (119, 84, 120), (128, 122, 123, 129), (114, 122, 130, 131), (115, 132, 133, 123), (129, 136, 137, 128), (122, 128, 138, 130), (123, 133, 139, 129), (131, 134, 124, 104, 114), (130, 138, 141, 140, 139, 133, 132, 135, 134, 131), (132, 115, 105, 125, 135), (135, 125, 127, 126, 124, 134), (136, 129, 139, 140), (136, 140, 141, 137), (128, 137, 141, 138), (43, 33, 142, 143, 144, 145, 146, 147, 148, 149, 150, 151, 152, 153, 154, 155, 156, 157, 158, 159, 160, 161, 162, 163), (41, 43, 163, 164), (165, 164, 163, 162), (162, 161, 166, 165), (161, 160, 167, 166), (160, 159, 168, 167), (159, 158, 169, 168), (157, 170, 171, 169, 158), (156, 155, 172, 173), (155, 154, 174, 172), (154, 153, 175, 174), (153, 152, 176, 175), (152, 151, 177, 176), (151, 150, 178, 177), (150, 149, 179, 178), (149, 148, 180, 179), (148, 147, 181, 180), (147, 146, 182, 181), (146, 145, 183, 182), (145, 144, 184, 183), (144, 143, 185, 184), (142, 186, 185, 143), (33, 42, 186, 142), (42, 41, 164, 165, 166, 167, 168, 169, 171, 187, 173, 172, 174, 175, 176, 177, 178, 179, 180, 181, 182, 183, 184, 185, 186), (187, 171, 170), (187, 170, 157, 156, 173)])
me_cube.materials.append(mat_tetto)
me_cube.use_remesh_preserve_volume = False
me_cube.use_remesh_preserve_attributes = False
me_cube.use_mirror_vertex_groups = False
me_cube.update()
me_cube_002 = bpy.data.meshes.new('Cube.002')
me_cube_002.from_pydata([(-1.0, -0.8176, 0.8867), (-1.0, -0.8176, -0.8911), (-1.0, -1.0, -1.0), (-1.0, -1.0, 1.0), (-1.0, 0.9663, 0.982), (-1.0, 0.8926, 0.8867), (-1.0, 0.09265, 0.8867), (-1.0, -0.08459, 0.8867), (-0.9167, -0.08459, 0.8867), (-0.9167, -0.8176, 0.8867), (-0.9167, -0.8176, -0.8911), (-0.9167, -0.8176, -0.8911), (-0.9167, -0.8176, -0.8911), (-1.0, -0.08459, -0.8911), (-1.0, 0.09265, -0.8911), (-0.8691, -1.009, 0.8867), (1.0, -1.0, 1.0), (1.0, 0.9663, 0.982), (-1.0, 0.8926, -0.8911), (-1.0, 1.324, -1.0), (-0.9167, 0.8926, 0.8867), (-0.9167, 0.09265, 0.8867), (-0.9167, -0.08459, -0.8911), (-0.9167, -0.08459, -0.8911), (-0.9167, -0.08459, -0.8911), (-0.8691, -0.4988, 0.8867), (-0.9155, -0.8221, -0.8488), (-0.9167, -0.8176, -0.8488), (-0.9167, -0.8176, -0.8911), (-0.9167, -1.325, -0.8911), (0.9167, -1.325, -0.8911), (0.9167, -0.8176, -0.8911), (0.9167, -0.8176, -0.8911), (0.9167, -1.277, -0.8911), (-0.9167, -1.277, -0.8911), (-0.9167, 0.09265, -0.8911), (-0.9167, 0.09265, -0.8911), (-0.9167, 0.09265, -0.8911), (-0.4346, -1.009, 0.8867), (0.0, -1.009, 0.8867), (1.0, -0.8176, 0.8867), (1.0, 0.09265, 0.8867), (1.0, 0.8926, 0.8867), (1.0, -1.0, -1.0), (1.0, -0.8176, -0.8911), (0.0, 1.076, 0.8327), (-0.9167, 0.8926, -0.8911), (-0.9167, 0.8926, -0.8911), (-0.9167, 0.8926, -0.8911), (-0.8691, 1.114, 0.8867), (-0.9167, 1.324, -1.0), (-0.9167, -1.0, -1.0), (-0.8691, 0.522, 0.8867), (-0.8691, 0.0116, 0.8867), (-0.9167, -1.277, -0.8911), (-0.9155, -1.277, -0.8488), (-0.9167, -1.014, -0.9953), (-0.9167, -1.277, -0.9069), (0.6381, -1.277, -0.9069), (0.8691, -1.009, 0.8867), (0.9155, -0.8221, -0.8488), (0.9155, -1.277, -0.8488), (0.9167, -1.277, -0.8911), (0.9167, -0.8176, -0.8911), (0.9167, -0.8176, -0.8911), (0.9167, -0.8176, 0.8867), (-0.4346, -0.4988, 0.8867), (0.4346, -1.009, 0.8867), (1.0, -0.08459, 0.8867), (1.0, -0.08459, -0.8911), (1.0, 0.09265, -0.8911), (0.9167, 0.09265, 0.8867), (0.9167, 0.8926, 0.8867), (1.0, 1.324, -1.0), (1.0, 0.8926, -0.8911), (0.4346, 1.076, 0.8327), (-0.4346, 1.076, 0.8327), (0.9167, 0.8926, -0.8911), (0.9167, 1.47, -0.8911), (-0.9167, 1.47, -0.8911), (-0.9167, 1.363, -0.8911), (0.9167, 1.363, -0.8911), (0.9167, 0.8926, -0.8911), (-0.9167, 0.8927, -0.8911), (-0.9167, 0.8927, -0.8488), (-0.9155, 0.8979, -0.8488), (-0.9167, 1.33, -0.9953), (-0.4346, 0.0116, 0.8867), (0.9167, -1.277, -0.9069), (0.9167, -1.0, -1.0), (0.9167, -0.8176, -0.8488), (0.9167, -0.08459, 0.8867), (0.9167, -0.08459, -0.8911), (0.0, -0.4988, 0.8867), (0.4346, -0.4988, 0.8867), (0.9167, -0.08459, -0.8911), (0.9167, -0.08459, -0.8911), (0.9167, 0.09265, -0.8911), (0.9167, 0.09265, -0.8911), (0.9167, 0.09265, -0.8911), (0.9167, 0.8926, -0.8911), (0.8691, 0.522, 0.8867), (0.9167, 1.324, -1.0), (0.8691, 1.114, 0.8867), (0.4346, 0.522, 0.8867), (0.0, 0.522, 0.8867), (-0.4346, 0.522, 0.8867), (0.9167, 0.8927, -0.8911), (0.9167, 1.363, -0.8911), (0.9155, 1.363, -0.8488), (0.9155, 0.8979, -0.8488), (-0.495, 1.363, -0.9713), (-0.9167, 1.363, -0.9713), (-0.9155, 1.363, -0.8488), (-0.9167, 1.363, -0.8911), (0.0, 0.0116, 0.8867), (0.8691, -0.4988, 0.8867), (0.4346, 0.0116, 0.8867), (0.9167, 0.8927, -0.8488), (0.8691, 0.0116, 0.8867), (0.9167, 1.363, -0.9713), (-0.9167, 1.363, -0.8488), (-0.9167, -1.277, -0.8488), (0.9167, 1.363, -0.8488), (0.9167, -1.277, -0.8488)], [], [(0, 1, 2, 3, 4, 5, 6, 7), (8, 9, 0, 7), (10, 1, 0, 9, 11, 12), (1, 13, 7, 6, 14, 2), (16, 17, 4, 3), (14, 18, 5, 4, 19, 2), (20, 21, 6, 5), (7, 13, 22, 23, 24, 8), (9, 8, 24, 36, 21, 20, 48, 83, 84, 85, 49, 52, 53, 25, 15, 26, 27, 28, 11), (13, 1, 10, 22), (29, 30, 31, 32, 33, 34, 12, 11), (35, 14, 6, 21, 36, 37), (29, 15, 38, 39, 67, 59, 16, 3, 2), (40, 41, 42, 17, 16, 43, 44), (18, 14, 35, 46), (5, 18, 46, 47, 48, 20), (19, 4, 17, 103, 75, 45, 76, 49, 79), (2, 19, 50, 51), (37, 36, 24, 23), (15, 29, 11, 28, 54, 55, 26), (30, 29, 2, 56, 57, 58), (31, 30, 59, 60, 61, 62, 63), (40, 44, 64, 32, 31, 65), (38, 15, 25, 66), (40, 68, 69, 44, 43, 70, 41), (42, 41, 71, 72), (70, 43, 73, 17, 42, 74), (16, 59, 30, 58, 88, 89, 43), (77, 78, 79, 48, 47, 80, 81, 82), (56, 2, 51), (19, 86, 50), (66, 25, 53, 87), (68, 40, 65, 91), (64, 44, 69, 92), (39, 38, 66, 93), (67, 39, 93, 94), (92, 69, 68, 91, 95, 96), (41, 70, 97, 98, 99, 71), (100, 74, 42, 72, 77, 82), (97, 70, 74, 100), (102, 73, 43, 89), (104, 105, 45, 75), (105, 106, 76, 45), (103, 78, 77, 107, 108, 109, 110), (78, 111, 112, 86, 19, 79), (48, 79, 49, 85, 113, 114, 83), (76, 106, 52, 49), (87, 53, 52, 106), (93, 66, 87, 115), (59, 67, 94, 116), (94, 93, 115, 117), (95, 91, 65, 31, 63, 90, 60, 59, 116, 119, 101, 103, 110, 118, 107, 77, 72, 71, 99), (95, 99, 98, 96), (111, 78, 103, 17, 73, 102, 120), (103, 101, 104, 75), (117, 115, 105, 104), (115, 87, 106, 105), (116, 94, 117, 119), (119, 117, 104, 101), (121, 84, 83, 114), (121, 113, 85, 84), (114, 113, 121), (80, 47, 46, 35, 37, 23, 22, 10, 12, 34, 57, 56, 51, 50, 86, 112), (81, 80, 112, 111, 120), (34, 33, 88, 58, 57), (33, 32, 64, 92, 96, 98, 97, 100, 82, 81, 120, 102, 89, 88), (54, 28, 27, 122), (122, 55, 54), (27, 26, 55, 122), (123, 109, 108), (118, 110, 109, 123), (108, 107, 118, 123), (62, 61, 124), (124, 90, 63, 62), (61, 60, 90, 124), (78, 73, 17, 103)])
_uv = me_cube_002.uv_layers.new(name='UVMap')
_uv.uv.foreach_set('vector', [0.5, 1.0, 0.8536, 0.8536, 1.0, 0.5, 0.8536, 0.1464, 0.5, 0.0, 0.1464, 0.1464, 0.0, 0.5, 0.1464, 0.8536, 0.0, 0.0, 1.0, 0.0, 1.0, 1.0, 0.0, 1.0, 0.5, 1.0, 0.933, 0.75, 0.933, 0.25, 0.5, 0.0, 0.06699, 0.25, 0.06699, 0.75, 0.5, 1.0, 0.933, 0.75, 0.933, 0.25, 0.5, 0.0, 0.06699, 0.25, 0.06699, 0.75, 0.0, 0.0, 1.0, 0.0, 1.0, 1.0, 0.0, 1.0, 0.5, 1.0, 0.933, 0.75, 0.933, 0.25, 0.5, 0.0, 0.06699, 0.25, 0.06699, 0.75, 0.0, 0.0, 1.0, 0.0, 1.0, 1.0, 0.0, 1.0, 0.5, 1.0, 0.933, 0.75, 0.933, 0.25, 0.5, 0.0, 0.06699, 0.25, 0.06699, 0.75, 0.5, 1.0, 0.6623, 0.9729, 0.8071, 0.8946, 0.9186, 0.7735, 0.9847, 0.6227, 0.9983, 0.4587, 0.9579, 0.2992, 0.8679, 0.1614, 0.738, 0.06026, 0.5823, 0.006819, 0.4177, 0.006819, 0.262, 0.06026, 0.1321, 0.1614, 0.04211, 0.2992, 0.001708, 0.4587, 0.0153, 0.6227, 0.08142, 0.7735, 0.1929, 0.8946, 0.3377, 0.9729, 0.0, 0.0, 1.0, 0.0, 1.0, 1.0, 0.0, 1.0, 0.5, 1.0, 0.8536, 0.8536, 1.0, 0.5, 0.8536, 0.1464, 0.5, 0.0, 0.1464, 0.1464, 0.0, 0.5, 0.1464, 0.8536, 0.5, 1.0, 0.933, 0.75, 0.933, 0.25, 0.5, 0.0, 0.06699, 0.25, 0.06699, 0.75, 0.5, 1.0, 0.8214, 0.883, 0.9924, 0.5868, 0.933, 0.25, 0.671, 0.03015, 0.329, 0.03015, 0.06699, 0.25, 0.007596, 0.5868, 0.1786, 0.883, 0.5, 1.0, 0.8909, 0.8117, 0.9875, 0.3887, 0.7169, 0.04952, 0.2831, 0.04952, 0.01254, 0.3887, 0.1091, 0.8117, 0.0, 0.0, 1.0, 0.0, 1.0, 1.0, 0.0, 1.0, 0.5, 1.0, 0.933, 0.75, 0.933, 0.25, 0.5, 0.0, 0.06699, 0.25, 0.06699, 0.75, 0.5, 1.0, 0.8214, 0.883, 0.9924, 0.5868, 0.933, 0.25, 0.671, 0.03015, 0.329, 0.03015, 0.06699, 0.25, 0.007596, 0.5868, 0.1786, 0.883, 0.0, 0.0, 1.0, 0.0, 1.0, 1.0, 0.0, 1.0, 0.0, 0.0, 1.0, 0.0, 1.0, 1.0, 0.0, 1.0, 0.5, 1.0, 0.8909, 0.8117, 0.9875, 0.3887, 0.7169, 0.04952, 0.2831, 0.04952, 0.01254, 0.3887, 0.1091, 0.8117, 0.5, 1.0, 0.933, 0.75, 0.933, 0.25, 0.5, 0.0, 0.06699, 0.25, 0.06699, 0.75, 0.5, 1.0, 0.8909, 0.8117, 0.9875, 0.3887, 0.7169, 0.04952, 0.2831, 0.04952, 0.01254, 0.3887, 0.1091, 0.8117, 0.5, 1.0, 0.933, 0.75, 0.933, 0.25, 0.5, 0.0, 0.06699, 0.25, 0.06699, 0.75, 0.0, 0.0, 1.0, 0.0, 1.0, 1.0, 0.0, 1.0, 0.5, 1.0, 0.8909, 0.8117, 0.9875, 0.3887, 0.7169, 0.04952, 0.2831, 0.04952, 0.01254, 0.3887, 0.1091, 0.8117, 0.0, 0.0, 1.0, 0.0, 1.0, 1.0, 0.0, 1.0, 0.5, 1.0, 0.933, 0.75, 0.933, 0.25, 0.5, 0.0, 0.06699, 0.25, 0.06699, 0.75, 0.5, 1.0, 0.8909, 0.8117, 0.9875, 0.3887, 0.7169, 0.04952, 0.2831, 0.04952, 0.01254, 0.3887, 0.1091, 0.8117, 0.5, 1.0, 0.8536, 0.8536, 1.0, 0.5, 0.8536, 0.1464, 0.5, 0.0, 0.1464, 0.1464, 0.0, 0.5, 0.1464, 0.8536, 0.0, 0.0, 1.0, 0.0, 1.0, 1.0, 0.0, 0.0, 1.0, 0.0, 1.0, 1.0, 0.0, 0.0, 1.0, 0.0, 1.0, 1.0, 0.0, 1.0, 0.0, 0.0, 1.0, 0.0, 1.0, 1.0, 0.0, 1.0, 0.0, 0.0, 1.0, 0.0, 1.0, 1.0, 0.0, 1.0, 0.0, 0.0, 1.0, 0.0, 1.0, 1.0, 0.0, 1.0, 0.0, 0.0, 1.0, 0.0, 1.0, 1.0, 0.0, 1.0, 0.5, 1.0, 0.933, 0.75, 0.933, 0.25, 0.5, 0.0, 0.06699, 0.25, 0.06699, 0.75, 0.5, 1.0, 0.933, 0.75, 0.933, 0.25, 0.5, 0.0, 0.06699, 0.25, 0.06699, 0.75, 0.5, 1.0, 0.933, 0.75, 0.933, 0.25, 0.5, 0.0, 0.06699, 0.25, 0.06699, 0.75, 0.0, 0.0, 1.0, 0.0, 1.0, 1.0, 0.0, 1.0, 0.0, 0.0, 1.0, 0.0, 1.0, 1.0, 0.0, 1.0, 0.0, 0.0, 1.0, 0.0, 1.0, 1.0, 0.0, 1.0, 0.0, 0.0, 1.0, 0.0, 1.0, 1.0, 0.0, 1.0, 0.5, 1.0, 0.8909, 0.8117, 0.9875, 0.3887, 0.7169, 0.04952, 0.2831, 0.04952, 0.01254, 0.3887, 0.1091, 0.8117, 0.5, 1.0, 0.933, 0.75, 0.933, 0.25, 0.5, 0.0, 0.06699, 0.25, 0.06699, 0.75, 0.5, 1.0, 0.8909, 0.8117, 0.9875, 0.3887, 0.7169, 0.04952, 0.2831, 0.04952, 0.01254, 0.3887, 0.1091, 0.8117, 0.0, 0.0, 1.0, 0.0, 1.0, 1.0, 0.0, 1.0, 0.0, 0.0, 1.0, 0.0, 1.0, 1.0, 0.0, 1.0, 0.0, 0.0, 1.0, 0.0, 1.0, 1.0, 0.0, 1.0, 0.0, 0.0, 1.0, 0.0, 1.0, 1.0, 0.0, 1.0, 0.0, 0.0, 1.0, 0.0, 1.0, 1.0, 0.0, 1.0, 0.5, 1.0, 0.6623, 0.9729, 0.8071, 0.8946, 0.9186, 0.7735, 0.9847, 0.6227, 0.9983, 0.4587, 0.9579, 0.2992, 0.8679, 0.1614, 0.738, 0.06026, 0.5823, 0.006819, 0.4177, 0.006819, 0.262, 0.06026, 0.1321, 0.1614, 0.04211, 0.2992, 0.001708, 0.4587, 0.0153, 0.6227, 0.08142, 0.7735, 0.1929, 0.8946, 0.3377, 0.9729, 0.0, 0.0, 1.0, 0.0, 1.0, 1.0, 0.0, 1.0, 0.5, 1.0, 0.8909, 0.8117, 0.9875, 0.3887, 0.7169, 0.04952, 0.2831, 0.04952, 0.01254, 0.3887, 0.1091, 0.8117, 0.0, 0.0, 1.0, 0.0, 1.0, 1.0, 0.0, 1.0, 0.0, 0.0, 1.0, 0.0, 1.0, 1.0, 0.0, 1.0, 0.0, 0.0, 1.0, 0.0, 1.0, 1.0, 0.0, 1.0, 0.0, 0.0, 1.0, 0.0, 1.0, 1.0, 0.0, 1.0, 0.0, 0.0, 1.0, 0.0, 1.0, 1.0, 0.0, 1.0, 0.0, 0.0, 1.0, 0.0, 1.0, 1.0, 0.0, 1.0, 0.0, 0.0, 1.0, 0.0, 1.0, 1.0, 0.0, 1.0, 0.0, 0.0, 1.0, 0.0, 1.0, 1.0, 0.5, 1.0, 0.6913, 0.9619, 0.8536, 0.8536, 0.9619, 0.6913, 1.0, 0.5, 0.9619, 0.3087, 0.8536, 0.1464, 0.6913, 0.03806, 0.5, 0.0, 0.3087, 0.03806, 0.1464, 0.1464, 0.03806, 0.3087, 0.0, 0.5, 0.03806, 0.6913, 0.1464, 0.8536, 0.3087, 0.9619, 0.5, 1.0, 0.9755, 0.6545, 0.7939, 0.09549, 0.2061, 0.09549, 0.02447, 0.6545, 0.5, 1.0, 0.9755, 0.6545, 0.7939, 0.09549, 0.2061, 0.09549, 0.02447, 0.6545, 0.5, 1.0, 0.7169, 0.9505, 0.8909, 0.8117, 0.9875, 0.6113, 0.9875, 0.3887, 0.8909, 0.1883, 0.7169, 0.04952, 0.5, 0.0, 0.2831, 0.04952, 0.1091, 0.1883, 0.01254, 0.3887, 0.01254, 0.6113, 0.1091, 0.8117, 0.2831, 0.9505, 0.0, 0.0, 1.0, 0.0, 1.0, 1.0, 0.0, 1.0, 0.0, 0.0, 1.0, 0.0, 1.0, 1.0, 0.0, 0.0, 1.0, 0.0, 1.0, 1.0, 0.0, 1.0, 0.0, 0.0, 1.0, 0.0, 1.0, 1.0, 0.0, 0.0, 1.0, 0.0, 1.0, 1.0, 0.0, 1.0, 0.0, 0.0, 1.0, 0.0, 1.0, 1.0, 0.0, 1.0, 0.0, 0.0, 1.0, 0.0, 1.0, 1.0, 0.0, 0.0, 1.0, 0.0, 1.0, 1.0, 0.0, 1.0, 0.0, 0.0, 1.0, 0.0, 1.0, 1.0, 0.0, 1.0, 0.0, 0.0, 1.0, 0.0, 1.0, 1.0, 0.0, 1.0])
me_cube_002.materials.append(mat_tetto)
me_cube_002.use_remesh_preserve_volume = False
me_cube_002.use_remesh_preserve_attributes = False
me_cube_002.use_mirror_vertex_groups = False
me_cube_002.update()

# ---- objects
ob_ruota_002 = bpy.data.objects.new('Ruota.002', me_circle_002)
ob_carrozzeria = bpy.data.objects.new('Carrozzeria', me_cube)
ob_tetto = bpy.data.objects.new('Tetto', me_cube_002)
ob_lamp = bpy.data.objects.new('Lamp', light_lamp)
ob_camera = bpy.data.objects.new('Camera', cam_camera)

# ---- transforms, parenting, visibility, modifiers, constraints
ob_ruota_002.location = (0.2171, -0.3012, 0.07547)
ob_ruota_002.rotation_euler = (3.142, 1.571, 0.0)
ob_ruota_002.scale = (0.055, 0.055, 0.25)
ob_ruota_002.lineart.crease_threshold = 0.0
ob_carrozzeria.location = (0.0, 0.0, 0.1696)
ob_carrozzeria.scale = (0.25, 0.45, 0.1)
ob_carrozzeria.lock_rotations_4d = False
ob_carrozzeria.empty_display_type = 'ARROWS'
ob_carrozzeria.lineart.crease_threshold = 0.0
ob_tetto.location = (0.0, -0.09098, 0.3534)
ob_tetto.scale = (0.24, 0.25, 0.09)
ob_tetto.lineart.crease_threshold = 0.0
ob_lamp.location = (-2.941, -1.406, 1.046)
ob_lamp.rotation_euler = (0.6503, 0.05522, 1.866)
ob_lamp.lock_rotations_4d = False
ob_lamp.empty_display_type = 'ARROWS'
ob_lamp.color = (0.0, 0.0, 0.0, 0.0)
ob_lamp.lineart.crease_threshold = 0.0
ob_camera.location = (-2.011, 1.805, 1.497)
ob_camera.rotation_euler = (1.109, 0.01082, 4.014)
ob_camera.lock_rotations_4d = False
ob_camera.empty_display_type = 'ARROWS'
ob_camera.color = (0.0, 0.0, 0.0, 0.0)
ob_camera.display_type = 'WIRE'
ob_camera.lineart.crease_threshold = 0.0

# ---- collection membership
col_collection_1.objects.link(ob_ruota_002)
col_collection_1.objects.link(ob_carrozzeria)
col_collection_1.objects.link(ob_tetto)
col_collection_1.objects.link(ob_lamp)
col_collection_1.objects.link(ob_camera)

# ---- scene / render settings (as saved in the file)
scene.camera = ob_camera
scene.frame_start = 1; scene.frame_end = 250; scene.frame_set(1)
scene.render.engine = 'BLENDER_EEVEE_NEXT'
scene.render.resolution_percentage = 50
scene.render.dither_intensity = 0.0
scene.cycles.use_denoising = False
scene.cycles.samples = 128
scene.cycles.sampling_pattern = 'TABULATED_SOBOL'
scene.cycles.light_sampling_threshold = 0.0
scene.cycles.use_adaptive_sampling = False
scene.cycles.use_light_tree = False
scene.cycles.blur_glossy = 0.0
scene.cycles.sample_clamp_indirect = 0.0
scene.view_settings.view_transform = 'Standard'
bpy.context.view_layer.update()

